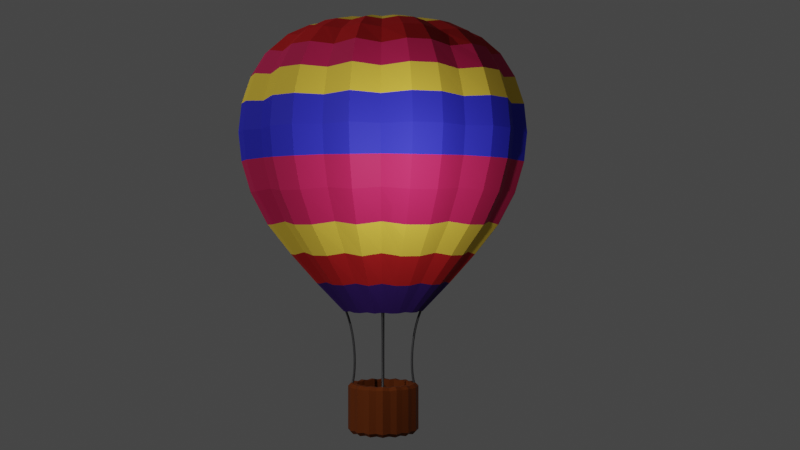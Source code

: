 # Source: balloon.blend  (saved by Blender 2.91.10; exported with 4.5.12 LTS)
import bpy
from mathutils import Matrix  # noqa: F401  (used for matrix-valued properties, if any)

bpy.ops.wm.read_factory_settings(use_empty=True)
scene = bpy.context.scene
scene.name = 'Scene'

# ---- collections
col_collection = bpy.data.collections.new('Collection'); scene.collection.children.link(col_collection)

# ---- materials (node trees are filled in below, after node groups)
mat_material = bpy.data.materials.new('Material')
mat_material.alpha_threshold = 0.0
mat_material.use_transparent_shadow = False
mat_material.line_color = (0.0, 0.0, 0.0, 1.0)
mat_purple = bpy.data.materials.new('Purple')
mat_purple.use_transparent_shadow = False
mat_red = bpy.data.materials.new('Red')
mat_red.use_transparent_shadow = False
mat_yellow = bpy.data.materials.new('Yellow')
mat_yellow.use_transparent_shadow = False
mat_pink = bpy.data.materials.new('Pink')
mat_pink.use_transparent_shadow = False
mat_blue = bpy.data.materials.new('Blue')
mat_blue.use_transparent_shadow = False
mat_material_001 = bpy.data.materials.new('Material.001')
mat_material_001.use_transparent_shadow = False

# ---- material node trees
mat_material.use_nodes = True; mat_material.node_tree.nodes.clear()
_N = mat_material.node_tree.nodes; _L = mat_material.node_tree.links
n0 = _N.new('ShaderNodeOutputMaterial'); n0.name = 'Material Output'; n0.location = (300, 300)
n1 = _N.new('ShaderNodeBsdfPrincipled'); n1.name = 'Principled BSDF'; n1.location = (10, 300)
n1.distribution = 'GGX'
n1.subsurface_method = 'BURLEY'
n1.inputs[0].default_value = (0.1141, 0.02742, 0.005092, 1.0)
n1.inputs[2].default_value = 0.4
n1.inputs[3].default_value = 1.45
n1.inputs[13].default_value = 0.04271
n1.inputs[27].default_value = (0.0, 0.0, 0.0, 1.0)
n1.inputs[28].default_value = 1.0
_L.new(n1.outputs[0], n0.inputs[0])
n0.is_active_output = True
mat_purple.use_nodes = True; mat_purple.node_tree.nodes.clear()
_N = mat_purple.node_tree.nodes; _L = mat_purple.node_tree.links
n0 = _N.new('ShaderNodeBsdfPrincipled'); n0.name = 'Principled BSDF'; n0.location = (10, 300)
n0.distribution = 'GGX'
n0.subsurface_method = 'BURLEY'
n0.inputs[0].default_value = (0.04428, 0.01648, 0.142, 1.0)
n0.inputs[2].default_value = 0.6206
n0.inputs[3].default_value = 1.45
n0.inputs[13].default_value = 0.03266
n0.inputs[27].default_value = (0.0, 0.0, 0.0, 1.0)
n0.inputs[28].default_value = 1.0
n1 = _N.new('ShaderNodeOutputMaterial'); n1.name = 'Material Output'; n1.location = (300, 300)
_L.new(n0.outputs[0], n1.inputs[0])
n1.is_active_output = True
mat_red.use_nodes = True; mat_red.node_tree.nodes.clear()
_N = mat_red.node_tree.nodes; _L = mat_red.node_tree.links
n0 = _N.new('ShaderNodeBsdfPrincipled'); n0.name = 'Principled BSDF'; n0.location = (10, 300)
n0.distribution = 'GGX'
n0.subsurface_method = 'BURLEY'
n0.inputs[0].default_value = (0.4284, 0.01641, 0.01805, 1.0)
n0.inputs[2].default_value = 0.6658
n0.inputs[3].default_value = 1.45
n0.inputs[13].default_value = 0.04271
n0.inputs[27].default_value = (0.0, 0.0, 0.0, 1.0)
n0.inputs[28].default_value = 1.0
n1 = _N.new('ShaderNodeOutputMaterial'); n1.name = 'Material Output'; n1.location = (300, 300)
_L.new(n0.outputs[0], n1.inputs[0])
n1.is_active_output = True
mat_yellow.use_nodes = True; mat_yellow.node_tree.nodes.clear()
_N = mat_yellow.node_tree.nodes; _L = mat_yellow.node_tree.links
n0 = _N.new('ShaderNodeBsdfPrincipled'); n0.name = 'Principled BSDF'; n0.location = (10, 300)
n0.distribution = 'GGX'
n0.subsurface_method = 'BURLEY'
n0.inputs[0].default_value = (0.8, 0.553, 0.06036, 1.0)
n0.inputs[2].default_value = 0.6759
n0.inputs[3].default_value = 1.45
n0.inputs[13].default_value = 0.03769
n0.inputs[27].default_value = (0.0, 0.0, 0.0, 1.0)
n0.inputs[28].default_value = 1.0
n1 = _N.new('ShaderNodeOutputMaterial'); n1.name = 'Material Output'; n1.location = (300, 300)
_L.new(n0.outputs[0], n1.inputs[0])
n1.is_active_output = True
mat_pink.use_nodes = True; mat_pink.node_tree.nodes.clear()
_N = mat_pink.node_tree.nodes; _L = mat_pink.node_tree.links
n0 = _N.new('ShaderNodeBsdfPrincipled'); n0.name = 'Principled BSDF'; n0.location = (10, 300)
n0.distribution = 'GGX'
n0.subsurface_method = 'BURLEY'
n0.inputs[0].default_value = (0.5046, 0.01699, 0.08922, 1.0)
n0.inputs[2].default_value = 0.6407
n0.inputs[3].default_value = 1.45
n0.inputs[13].default_value = 0.1332
n0.inputs[27].default_value = (0.0, 0.0, 0.0, 1.0)
n0.inputs[28].default_value = 1.0
n1 = _N.new('ShaderNodeOutputMaterial'); n1.name = 'Material Output'; n1.location = (300, 300)
_L.new(n0.outputs[0], n1.inputs[0])
n1.is_active_output = True
mat_blue.use_nodes = True; mat_blue.node_tree.nodes.clear()
_N = mat_blue.node_tree.nodes; _L = mat_blue.node_tree.links
n0 = _N.new('ShaderNodeBsdfPrincipled'); n0.name = 'Principled BSDF'; n0.location = (10, 300)
n0.distribution = 'GGX'
n0.subsurface_method = 'BURLEY'
n0.inputs[0].default_value = (0.03204, 0.03259, 0.5316, 1.0)
n0.inputs[2].default_value = 0.6256
n0.inputs[3].default_value = 1.45
n0.inputs[13].default_value = 0.06784
n0.inputs[20].default_value = 0.0
n0.inputs[27].default_value = (0.0, 0.0, 0.0, 1.0)
n0.inputs[28].default_value = 1.0
n1 = _N.new('ShaderNodeOutputMaterial'); n1.name = 'Material Output'; n1.location = (300, 300)
_L.new(n0.outputs[0], n1.inputs[0])
n1.is_active_output = True
mat_material_001.use_nodes = True; mat_material_001.node_tree.nodes.clear()
_N = mat_material_001.node_tree.nodes; _L = mat_material_001.node_tree.links
n0 = _N.new('ShaderNodeBsdfPrincipled'); n0.name = 'Principled BSDF'; n0.location = (10, 300)
n0.distribution = 'GGX'
n0.subsurface_method = 'BURLEY'
n0.inputs[0].default_value = (0.03717, 0.03634, 0.03801, 1.0)
n0.inputs[3].default_value = 1.45
n0.inputs[27].default_value = (0.0, 0.0, 0.0, 1.0)
n0.inputs[28].default_value = 1.0
n1 = _N.new('ShaderNodeOutputMaterial'); n1.name = 'Material Output'; n1.location = (300, 300)
_L.new(n0.outputs[0], n1.inputs[0])
n1.is_active_output = True

# ---- world
world_world = bpy.data.worlds.new('World'); scene.world = world_world
world_world.use_nodes = True; world_world.node_tree.nodes.clear()
_N = world_world.node_tree.nodes; _L = world_world.node_tree.links
n0 = _N.new('ShaderNodeOutputWorld'); n0.name = 'World Output'; n0.location = (300, 300)
n1 = _N.new('ShaderNodeBackground'); n1.name = 'Background'; n1.location = (10, 300)
n1.inputs[0].default_value = (0.05088, 0.05088, 0.05088, 1.0)
_L.new(n1.outputs[0], n0.inputs[0])
n0.is_active_output = True
world_world.color = (0.05088, 0.05088, 0.05088)
world_world.use_sun_shadow = False
world_world.sun_shadow_jitter_overblur = 0.0

# ---- cameras
cam_camera = bpy.data.cameras.new('Camera')
cam_camera.clip_end = 100.0
cam_camera.ortho_scale = 7.314

# ---- lights
light_light = bpy.data.lights.new('Light', 'POINT')
light_light.transmission_factor = 0.0
light_light.energy = 1000.0
light_light.shadow_soft_size = 0.1
light_light.shadow_maximum_resolution = 0.006
light_light.use_absolute_resolution = True
light_sun = bpy.data.lights.new('Sun', 'SUN')
light_sun.transmission_factor = 0.0
light_sun.energy = 1.0
light_sun.shadow_soft_size = 0.125

# ---- meshes
me_cube = bpy.data.meshes.new('Cube')
me_cube.from_pydata([(0.01118, 0.7534, 11.07), (0.01062, 1.491, 11.01), (0.009843, 2.187, 10.85), (0.009001, 2.814, 10.55), (0.008218, 3.342, 10.08), (0.007594, 3.743, 9.424), (0.007195, 3.993, 8.67), (0.007059, 4.079, 7.876), (0.007195, 3.993, 7.073), (0.01019, 1.895, 3.674), (0.1586, 0.7389, 11.07), (0.3019, 1.462, 11.01), (0.4369, 2.145, 10.85), (0.5584, 2.76, 10.55), (0.6606, 3.278, 10.08), (0.7381, 3.671, 9.424), (0.7866, 3.917, 8.67), (0.803, 4.0, 7.876), (0.7866, 3.917, 7.073), (0.7381, 3.671, 6.214), (0.6465, 3.206, 5.315), (0.5201, 2.566, 4.488), (0.3802, 1.858, 3.674), (0.2313, 1.106, 2.873), (0.2998, 0.694, 11.06), (0.5771, 1.363, 10.97), (0.8327, 1.98, 10.78), (1.057, 2.521, 10.46), (1.241, 2.965, 9.974), (1.377, 3.295, 9.333), (1.461, 3.498, 8.609), (1.49, 3.567, 7.855), (1.461, 3.498, 7.094), (1.377, 3.295, 6.273), (1.215, 2.904, 5.398), (0.9867, 2.352, 4.568), (0.7261, 1.723, 3.732), (0.4411, 1.035, 2.9), (0.431, 0.6261, 11.07), (0.8401, 1.239, 11.01), (1.226, 1.818, 10.85), (1.574, 2.34, 10.55), (1.866, 2.779, 10.08), (2.088, 3.112, 9.424), (2.227, 3.32, 8.67), (2.274, 3.391, 7.876), (2.227, 3.32, 7.073), (2.088, 3.112, 6.214), (1.826, 2.718, 5.315), (1.464, 2.175, 4.488), (1.064, 1.575, 3.674), (0.6385, 0.9371, 2.873), (0.5455, 0.5321, 11.07), (1.066, 1.054, 11.01), (1.558, 1.546, 10.85), (2.0, 1.99, 10.55), (2.373, 2.363, 10.08), (2.655, 2.646, 9.424), (2.832, 2.823, 8.67), (2.892, 2.884, 7.876), (2.832, 2.823, 7.073), (2.655, 2.646, 6.214), (2.321, 2.311, 5.315), (1.861, 1.85, 4.488), (1.351, 1.339, 3.674), (0.8097, 0.7966, 2.873), (0.638, 0.4164, 11.06), (1.241, 0.819, 10.97), (1.796, 1.19, 10.78), (2.282, 1.515, 10.46), (2.682, 1.782, 9.974), (2.979, 1.98, 9.333), (3.161, 2.103, 8.609), (3.223, 2.144, 7.855), (3.161, 2.103, 7.094), (2.979, 1.98, 6.273), (2.627, 1.746, 5.398), (2.131, 1.414, 4.568), (1.564, 1.035, 3.732), (0.9451, 0.6216, 2.9), (0.7093, 0.287, 11.07), (1.39, 0.5693, 11.01), (2.032, 0.8358, 10.85), (2.611, 1.076, 10.55), (3.098, 1.278, 10.08), (3.467, 1.431, 9.424), (3.698, 1.527, 8.67), (3.776, 1.56, 7.876), (3.698, 1.527, 7.073), (3.467, 1.431, 6.214), (3.03, 1.25, 5.315), (2.428, 1.0, 4.488), (1.762, 0.7238, 3.674), (1.055, 0.4301, 2.873), (0.7523, 0.1452, 11.07), (1.475, 0.2892, 11.01), (2.157, 0.4251, 10.85), (2.771, 0.5476, 10.55), (3.288, 0.6508, 10.08), (3.68, 0.729, 9.424), (3.925, 0.7779, 8.67), (4.009, 0.7946, 7.876), (3.925, 0.7779, 7.073), (3.68, 0.729, 6.214), (3.216, 0.6365, 5.315), (2.577, 0.509, 4.488), (1.87, 0.368, 3.674), (1.119, 0.2182, 2.873), (0.765, -0.002266, 11.06), (1.49, -0.002266, 10.97), (2.157, -0.002266, 10.78), (2.743, -0.002266, 10.46), (3.223, -0.002266, 9.974), (3.58, -0.002266, 9.333), (3.8, -0.002266, 8.609), (3.874, -0.002266, 7.855), (3.8, -0.002266, 7.094), (3.58, -0.002266, 6.273), (3.157, -0.002266, 5.398), (2.56, -0.002266, 4.568), (1.879, -0.002266, 3.732), (1.134, -0.002266, 2.9), (0.7523, -0.1496, 11.07), (1.475, -0.2934, 11.01), (2.157, -0.429, 10.85), (2.771, -0.5512, 10.55), (3.288, -0.654, 10.08), (3.68, -0.732, 9.424), (3.925, -0.7808, 8.67), (4.009, -0.7974, 7.876), (3.925, -0.7808, 7.073), (3.68, -0.732, 6.214), (3.216, -0.6398, 5.315), (2.577, -0.5127, 4.488), (1.87, -0.372, 3.674), (1.119, -0.2226, 2.873), (0.7076, -0.2907, 11.06), (1.377, -0.568, 10.97), (1.994, -0.8235, 10.78), (2.535, -1.048, 10.46), (2.979, -1.231, 9.974), (3.309, -1.368, 9.333), (3.512, -1.452, 8.609), (3.58, -1.481, 7.855), (3.512, -1.452, 7.094), (3.309, -1.368, 6.273), (2.918, -1.206, 5.398), (2.366, -0.9776, 4.568), (1.737, -0.717, 3.732), (1.049, -0.432, 2.9), (0.6395, -0.4221, 11.07), (1.252, -0.8316, 11.01), (1.83, -1.218, 10.85), (2.351, -1.566, 10.55), (2.789, -1.859, 10.08), (3.121, -2.082, 9.424), (3.329, -2.221, 8.67), (3.399, -2.268, 7.876), (3.329, -2.221, 7.073), (3.121, -2.082, 6.214), (2.728, -1.819, 5.315), (2.186, -1.457, 4.488), (1.587, -1.056, 3.674), (0.9502, -0.6298, 2.873), (0.5455, -0.5366, 11.07), (1.066, -1.058, 11.01), (1.558, -1.55, 10.85), (2.0, -1.993, 10.55), (2.373, -2.366, 10.08), (2.655, -2.649, 9.424), (2.832, -2.826, 8.67), (2.892, -2.886, 7.876), (2.832, -2.826, 7.073), (2.655, -2.649, 6.214), (2.321, -2.315, 5.315), (1.861, -1.853, 4.488), (1.351, -1.343, 3.674), (0.8097, -0.801, 2.873), (0.4301, -0.6289, 11.06), (0.8327, -1.231, 10.97), (1.204, -1.787, 10.78), (1.529, -2.273, 10.46), (1.796, -2.673, 9.974), (1.994, -2.97, 9.333), (2.116, -3.152, 8.609), (2.157, -3.214, 7.855), (2.116, -3.152, 7.094), (1.994, -2.97, 6.273), (1.759, -2.618, 5.398), (1.427, -2.121, 4.568), (1.049, -1.555, 3.732), (0.6353, -0.936, 2.9), (0.3004, -0.7004, 11.07), (0.582, -1.382, 11.01), (0.8476, -2.024, 10.85), (1.087, -2.604, 10.55), (1.288, -3.091, 10.08), (1.441, -3.461, 9.424), (1.536, -3.692, 8.67), (1.568, -3.771, 7.876), (1.536, -3.692, 7.073), (1.441, -3.461, 6.214), (1.26, -3.024, 5.315), (1.011, -2.421, 4.488), (0.736, -1.754, 3.674), (0.4432, -1.046, 2.873), (0.1586, -0.7434, 11.07), (0.3019, -1.466, 11.01), (0.4369, -2.149, 10.85), (0.5584, -2.764, 10.55), (0.6606, -3.281, 10.08), (0.7381, -3.674, 9.424), (0.7866, -3.92, 8.67), (0.803, -4.003, 7.876), (0.7866, -3.92, 7.073), (0.7381, -3.674, 6.214), (0.6465, -3.21, 5.315), (0.5201, -2.57, 4.488), (0.3802, -1.862, 3.674), (0.2313, -1.11, 2.873), (0.01139, -0.7559, 11.06), (0.01139, -1.481, 10.97), (0.01139, -2.148, 10.78), (0.01139, -2.734, 10.46), (0.01139, -3.214, 9.974), (0.01139, -3.571, 9.333), (0.01139, -3.791, 8.609), (0.01139, -3.865, 7.855), (0.01139, -3.791, 7.094), (0.01139, -3.571, 6.273), (0.01139, -3.148, 5.398), (0.01139, -2.551, 4.568), (0.01139, -1.87, 3.732), (0.01139, -1.125, 2.9), (-0.1362, -0.7434, 11.07), (-0.2807, -1.466, 11.01), (-0.4172, -2.149, 10.85), (-0.5404, -2.764, 10.55), (-0.6442, -3.281, 10.08), (-0.7229, -3.674, 9.424), (-0.7722, -3.92, 8.67), (-0.7889, -4.003, 7.876), (-0.7722, -3.92, 7.073), (-0.7229, -3.674, 6.214), (-0.6298, -3.21, 5.315), (-0.5016, -2.57, 4.488), (-0.3598, -1.862, 3.674), (-0.2095, -1.11, 2.873), (-0.278, -0.7004, 11.07), (-0.5607, -1.382, 11.01), (-0.8279, -2.024, 10.85), (-1.069, -2.604, 10.55), (-1.271, -3.091, 10.08), (-1.425, -3.461, 9.424), (-1.522, -3.692, 8.67), (-1.554, -3.771, 7.876), (-1.522, -3.692, 7.073), (-1.425, -3.461, 6.214), (-1.243, -3.024, 5.315), (-0.9928, -2.421, 4.488), (-0.7156, -1.754, 3.674), (-0.4214, -1.046, 2.873), (-0.4073, -0.6289, 11.06), (-0.8099, -1.231, 10.97), (-1.181, -1.787, 10.78), (-1.506, -2.273, 10.46), (-1.773, -2.673, 9.974), (-1.971, -2.97, 9.333), (-2.093, -3.152, 8.609), (-2.135, -3.214, 7.855), (-2.093, -3.152, 7.094), (-1.971, -2.97, 6.273), (-1.736, -2.618, 5.398), (-1.405, -2.121, 4.568), (-1.026, -1.555, 3.732), (-0.6125, -0.936, 2.9), (0.01139, -0.002267, 11.08), (-0.5232, -0.5366, 11.07), (-1.045, -1.058, 11.01), (-1.538, -1.55, 10.85), (-1.982, -1.993, 10.55), (-2.356, -2.366, 10.08), (-2.64, -2.649, 9.424), (-2.818, -2.826, 8.67), (-2.878, -2.886, 7.876), (-2.818, -2.826, 7.073), (-2.64, -2.649, 6.214), (-2.305, -2.315, 5.315), (-1.842, -1.853, 4.488), (-1.331, -1.343, 3.674), (-0.7879, -0.801, 2.873), (-0.6171, -0.4221, 11.07), (-1.231, -0.8316, 11.01), (-1.81, -1.218, 10.85), (-2.333, -1.566, 10.55), (-2.772, -1.859, 10.08), (-3.106, -2.082, 9.424), (-3.314, -2.221, 8.67), (-3.385, -2.268, 7.876), (-3.314, -2.221, 7.073), (-3.106, -2.082, 6.214), (-2.711, -1.819, 5.315), (-2.168, -1.457, 4.488), (-1.567, -1.056, 3.674), (-0.9283, -0.6298, 2.873), (-0.6848, -0.2907, 11.06), (-1.354, -0.568, 10.97), (-1.971, -0.8235, 10.78), (-2.512, -1.048, 10.46), (-2.956, -1.231, 9.974), (-3.286, -1.368, 9.333), (-3.489, -1.452, 8.609), (-3.557, -1.481, 7.855), (-3.489, -1.452, 7.094), (-3.286, -1.368, 6.273), (-2.895, -1.206, 5.398), (-2.343, -0.9776, 4.568), (-1.714, -0.717, 3.732), (-1.026, -0.432, 2.9), (-0.73, -0.1496, 11.07), (-1.454, -0.2934, 11.01), (-2.137, -0.429, 10.85), (-2.753, -0.5512, 10.55), (-3.272, -0.654, 10.08), (-3.665, -0.732, 9.424), (-3.911, -0.7808, 8.67), (-3.995, -0.7974, 7.876), (-3.911, -0.7808, 7.073), (-3.665, -0.732, 6.214), (-3.2, -0.6398, 5.315), (-2.559, -0.5127, 4.488), (-1.85, -0.372, 3.674), (-1.097, -0.2226, 2.873), (-0.7445, -0.002224, 11.07), (-1.482, -0.002112, 11.01), (-2.179, -0.001958, 10.85), (-2.807, -0.00179, 10.55), (-3.336, -0.001635, 10.08), (-3.737, -0.001511, 9.424), (-3.988, -0.001431, 8.67), (-4.073, -0.001404, 7.876), (-3.988, -0.001431, 7.073), (-3.737, -0.001511, 6.214), (-3.263, -0.001657, 5.315), (-2.609, -0.001846, 4.488), (-1.886, -0.002028, 3.674), (-1.119, -0.002175, 2.873), (-0.7277, 0.1448, 11.06), (-1.438, 0.2861, 10.97), (-2.093, 0.4164, 10.78), (-2.668, 0.5306, 10.46), (-3.139, 0.6243, 9.974), (-3.489, 0.694, 9.333), (-3.704, 0.7369, 8.609), (-3.777, 0.7513, 7.855), (-3.704, 0.7369, 7.094), (-3.489, 0.694, 6.273), (-3.074, 0.6115, 5.398), (-2.488, 0.495, 4.568), (-1.82, 0.3621, 3.732), (-1.09, 0.2168, 2.9), (-0.687, 0.287, 11.07), (-1.369, 0.5693, 11.01), (-2.013, 0.8358, 10.85), (-2.593, 1.076, 10.55), (-3.081, 1.278, 10.08), (-3.452, 1.431, 9.424), (-3.684, 1.527, 8.67), (-3.762, 1.56, 7.876), (-3.684, 1.527, 7.073), (-3.452, 1.431, 6.214), (-3.014, 1.25, 5.315), (-2.41, 1.0, 4.488), (-1.742, 0.7238, 3.674), (-1.033, 0.4301, 2.873), (-0.6171, 0.4176, 11.07), (-1.231, 0.8274, 11.01), (-1.81, 1.214, 10.85), (-2.333, 1.563, 10.55), (-2.772, 1.856, 10.08), (-3.106, 2.079, 9.424), (-3.314, 2.218, 8.67), (-3.385, 2.265, 7.876), (-3.314, 2.218, 7.073), (-3.106, 2.079, 6.214), (-2.711, 1.816, 5.315), (-2.168, 1.453, 4.488), (-1.567, 1.052, 3.674), (-0.9283, 0.6254, 2.873), (-0.5215, 0.5306, 11.06), (-1.034, 1.043, 10.97), (-1.506, 1.515, 10.78), (-1.92, 1.929, 10.46), (-2.26, 2.269, 9.974), (-2.512, 2.521, 9.333), (-2.668, 2.677, 8.609), (-2.72, 2.729, 7.855), (-2.668, 2.677, 7.094), (-2.512, 2.521, 6.273), (-2.213, 2.222, 5.398), (-1.791, 1.8, 4.568), (-1.309, 1.318, 3.732), (-0.7827, 0.7918, 2.9), (-0.4087, 0.6261, 11.07), (-0.8189, 1.239, 11.01), (-1.206, 1.818, 10.85), (-1.556, 2.34, 10.55), (-1.85, 2.779, 10.08), (-2.073, 3.112, 9.424), (-2.212, 3.32, 8.67), (-2.26, 3.391, 7.876), (-2.212, 3.32, 7.073), (-2.073, 3.112, 6.214), (-1.809, 2.718, 5.315), (-1.445, 2.175, 4.488), (-1.043, 1.575, 3.674), (-0.6167, 0.9371, 2.873), (-0.278, 0.6959, 11.07), (-0.5607, 1.377, 11.01), (-0.8279, 2.021, 10.85), (-1.069, 2.6, 10.55), (-1.271, 3.088, 10.08), (-1.425, 3.458, 9.424), (-1.522, 3.689, 8.67), (-1.554, 3.768, 7.876), (-1.522, 3.689, 7.073), (-1.425, 3.458, 6.214), (-1.243, 3.02, 5.315), (-0.9928, 2.417, 4.488), (-0.7156, 1.75, 3.674), (-0.4214, 1.041, 2.873), (-0.1356, 0.7369, 11.06), (-0.277, 1.448, 10.97), (-0.4073, 2.103, 10.78), (-0.5215, 2.677, 10.46), (-0.6152, 3.148, 9.974), (-0.6848, 3.498, 9.333), (-0.7277, 3.714, 8.609), (-0.7422, 3.786, 7.855), (-0.7277, 3.714, 7.094), (-0.6848, 3.498, 6.273), (-0.6024, 3.083, 5.398), (-0.4858, 2.497, 4.568), (-0.353, 1.829, 3.732), (-0.2077, 1.099, 2.9), (0.007594, 3.743, 6.214), (0.00833, 3.269, 5.315), (0.009279, 2.617, 4.488), (0.01093, 1.127, 2.873), (-2.695e-08, 0.7722, 0.8283), (-0.1446, 0.727, 0.8008), (-0.2955, 0.7134, 0.8283), (-0.4118, 0.6164, 0.8008), (-0.546, 0.546, 0.8283), (-0.6164, 0.4118, 0.8008), (-0.7134, 0.2955, 0.8283), (-0.727, 0.1446, 0.8008), (-0.7722, 1.232e-07, 0.8283), (-0.727, -0.1446, 0.8008), (-0.7134, -0.2955, 0.8283), (-0.6164, -0.4118, 0.8008), (-0.546, -0.546, 0.8283), (-0.4118, -0.6164, 0.8008), (-0.2955, -0.7134, 0.8283), (-0.1446, -0.727, 0.8008), (2.247e-07, -0.7722, 0.8283), (0.1446, -0.727, 0.8008), (0.2955, -0.7134, 0.8283), (0.4118, -0.6164, 0.8008), (0.546, -0.546, 0.8283), (0.6164, -0.4118, 0.8008), (0.7134, -0.2955, 0.8283), (0.727, -0.1446, 0.8008), (0.7722, 8.105e-07, 0.8283), (0.727, 0.1446, 0.8008), (0.7134, 0.2955, 0.8283), (0.6164, 0.4118, 0.8008), (0.546, 0.546, 0.8283), (0.4118, 0.6164, 0.8008), (0.2955, 0.7134, 0.8283), (0.1446, 0.727, 0.8008), (-2.695e-08, 0.7722, -0.454), (-0.1446, 0.727, -0.4303), (-0.2955, 0.7134, -0.454), (-0.4118, 0.6164, -0.4303), (-0.546, 0.546, -0.454), (-0.6164, 0.4118, -0.4303), (-0.7134, 0.2955, -0.454), (-0.727, 0.1446, -0.4303), (-0.7722, 1.232e-07, -0.454), (-0.727, -0.1446, -0.4303), (-0.7134, -0.2955, -0.454), (-0.6164, -0.4118, -0.4303), (-0.546, -0.546, -0.454), (-0.4118, -0.6164, -0.4303), (-0.2955, -0.7134, -0.454), (-0.1446, -0.727, -0.4303), (2.247e-07, -0.7722, -0.454), (0.1446, -0.727, -0.4303), (0.2955, -0.7134, -0.454), (0.4118, -0.6164, -0.4303), (0.546, -0.546, -0.454), (0.6164, -0.4118, -0.4303), (0.7134, -0.2955, -0.454), (0.727, -0.1446, -0.4303), (0.7722, 8.105e-07, -0.454), (0.727, 0.1446, -0.4303), (0.7134, 0.2955, -0.454), (0.6164, 0.4118, -0.4303), (0.546, 0.546, -0.454), (0.4118, 0.6164, -0.4303), (0.2955, 0.7134, -0.454), (0.1446, 0.727, -0.4303), (-1.197e-07, 2.94e-07, -0.55), (0.0, 1.0, 0.7413), (-1.034e-08, 0.9125, 0.8283), (-0.1709, 0.8592, 0.8008), (-0.1873, 0.9416, 0.7172), (-0.3492, 0.8431, 0.8283), (-0.3827, 0.9239, 0.7413), (-0.4867, 0.7284, 0.8008), (-0.5334, 0.7982, 0.7172), (-0.6453, 0.6453, 0.8283), (-0.7071, 0.7071, 0.7413), (-0.7284, 0.4867, 0.8008), (-0.7982, 0.5334, 0.7172), (-0.8431, 0.3492, 0.8283), (-0.9239, 0.3827, 0.7413), (-0.8592, 0.1709, 0.8008), (-0.9416, 0.1873, 0.7172), (-0.9125, 9.382e-08, 0.8283), (-1.0, 7.55e-08, 0.7413), (-0.8592, -0.1709, 0.8008), (-0.9416, -0.1873, 0.7172), (-0.8431, -0.3492, 0.8283), (-0.9239, -0.3827, 0.7413), (-0.7284, -0.4867, 0.8008), (-0.7982, -0.5334, 0.7172), (-0.6453, -0.6453, 0.8283), (-0.7071, -0.7071, 0.7413), (-0.4867, -0.7284, 0.8008), (-0.5334, -0.7982, 0.7172), (-0.3492, -0.8431, 0.8283), (-0.3827, -0.9239, 0.7413), (-0.1709, -0.8592, 0.8008), (-0.1873, -0.9416, 0.7172), (2.87e-07, -0.9125, 0.8283), (3.258e-07, -1.0, 0.7413), (0.1709, -0.8592, 0.8008), (0.1873, -0.9416, 0.7172), (0.3492, -0.8431, 0.8283), (0.3827, -0.9239, 0.7413), (0.4867, -0.7284, 0.8008), (0.5334, -0.7982, 0.7172), (0.6453, -0.6453, 0.8283), (0.7071, -0.7071, 0.7413), (0.7284, -0.4867, 0.8008), (0.7982, -0.5334, 0.7172), (0.8431, -0.3492, 0.8283), (0.9239, -0.3827, 0.7413), (0.8592, -0.1709, 0.8008), (0.9416, -0.1873, 0.7172), (0.9125, 9.061e-07, 0.8283), (1.0, 9.656e-07, 0.7413), (0.8592, 0.1709, 0.8008), (0.9416, 0.1873, 0.7172), (0.8431, 0.3492, 0.8283), (0.9239, 0.3827, 0.7413), (0.7284, 0.4867, 0.8008), (0.7982, 0.5334, 0.7172), (0.6453, 0.6453, 0.8283), (0.7071, 0.7071, 0.7413), (0.4867, 0.7284, 0.8008), (0.5334, 0.7982, 0.7172), (0.3492, 0.8431, 0.8283), (0.3827, 0.9239, 0.7413), (0.1709, 0.8592, 0.8008), (0.1873, 0.9416, 0.7172), (-1.147e-08, 0.9037, -0.5787), (0.0, 1.0, -0.4829), (-0.1873, 0.9416, -0.458), (-0.1693, 0.8509, -0.55), (-0.3827, 0.9239, -0.4829), (-0.3458, 0.8349, -0.5787), (-0.5334, 0.7982, -0.458), (-0.482, 0.7214, -0.55), (-0.7071, 0.7071, -0.4829), (-0.639, 0.639, -0.5787), (-0.7982, 0.5334, -0.458), (-0.7214, 0.482, -0.55), (-0.9239, 0.3827, -0.4829), (-0.8349, 0.3458, -0.5787), (-0.9416, 0.1873, -0.458), (-0.8509, 0.1693, -0.55), (-1.0, 7.55e-08, -0.4829), (-0.9037, 9.649e-08, -0.5787), (-0.9416, -0.1873, -0.458), (-0.8509, -0.1693, -0.55), (-0.9239, -0.3827, -0.4829), (-0.8349, -0.3458, -0.5787), (-0.7982, -0.5334, -0.458), (-0.7214, -0.482, -0.55), (-0.7071, -0.7071, -0.4829), (-0.639, -0.639, -0.5787), (-0.5334, -0.7982, -0.458), (-0.482, -0.7214, -0.55), (-0.3827, -0.9239, -0.4829), (-0.3458, -0.8349, -0.5787), (-0.1873, -0.9416, -0.458), (-0.1693, -0.8509, -0.55), (3.258e-07, -1.0, -0.4829), (2.83e-07, -0.9037, -0.5787), (0.1873, -0.9416, -0.458), (0.1693, -0.8509, -0.55), (0.3827, -0.9239, -0.4829), (0.3458, -0.8349, -0.5787), (0.5334, -0.7982, -0.458), (0.482, -0.7214, -0.55), (0.7071, -0.7071, -0.4829), (0.639, -0.639, -0.5787), (0.7982, -0.5334, -0.458), (0.7214, -0.482, -0.55), (0.9239, -0.3827, -0.4829), (0.8349, -0.3458, -0.5787), (0.9416, -0.1873, -0.458), (0.8509, -0.1693, -0.55), (1.0, 9.656e-07, -0.4829), (0.9037, 9.009e-07, -0.5787), (0.9416, 0.1873, -0.458), (0.8509, 0.1693, -0.55), (0.9239, 0.3827, -0.4829), (0.8349, 0.3458, -0.5787), (0.7982, 0.5334, -0.458), (0.7214, 0.482, -0.55), (0.7071, 0.7071, -0.4829), (0.639, 0.639, -0.5787), (0.5334, 0.7982, -0.458), (0.482, 0.7214, -0.55), (0.3827, 0.9239, -0.4829), (0.3458, 0.8349, -0.5787), (0.1873, 0.9416, -0.458), (0.1693, 0.8509, -0.55), (0.2122, 1.009, 2.878), (0.4041, 0.9458, 2.9), (0.584, 0.8553, 2.878), (0.7403, 0.7271, 2.878), (0.8646, 0.5679, 2.9), (0.9638, 0.3925, 2.878), (1.023, 0.199, 2.878), (1.038, -0.002266, 2.9), (1.023, -0.2034, 2.878), (0.9595, -0.395, 2.9), (0.8685, -0.5752, 2.878), (0.7403, -0.7314, 2.878), (0.5815, -0.8555, 2.9), (0.4057, -0.955, 2.878), (0.2122, -1.014, 2.878), (0.01139, -1.028, 2.9), (-0.1902, -1.014, 2.878), (-0.3837, -0.955, 2.878), (-0.5587, -0.8555, 2.9), (-0.7182, -0.7314, 2.878), (-0.8465, -0.5752, 2.878), (-0.9367, -0.395, 2.9), (-1.0, -0.2034, 2.878), (-1.02, -0.002189, 2.878), (-0.9951, 0.1979, 2.9), (-0.9418, 0.3925, 2.878), (-0.8465, 0.5708, 2.878), (-0.7142, 0.7234, 2.9), (-0.562, 0.8553, 2.878), (-0.3837, 0.9506, 2.878), (-0.1888, 1.004, 2.9), (0.011, 1.029, 2.878)], [], [(446, 445, 19, 20), (3, 2, 12, 13), (447, 446, 20, 21), (4, 3, 13, 14), (9, 447, 21, 22), (5, 4, 14, 15), (448, 9, 22, 23), (6, 5, 15, 16), (7, 6, 16, 17), (0, 276, 10), (8, 7, 17, 18), (1, 0, 10, 11), (445, 8, 18, 19), (2, 1, 11, 12), (19, 18, 32, 33), (12, 11, 25, 26), (20, 19, 33, 34), (13, 12, 26, 27), (21, 20, 34, 35), (14, 13, 27, 28), (22, 21, 35, 36), (15, 14, 28, 29), (23, 22, 36, 37), (16, 15, 29, 30), (17, 16, 30, 31), (10, 276, 24), (18, 17, 31, 32), (11, 10, 24, 25), (37, 36, 50, 51), (30, 29, 43, 44), (31, 30, 44, 45), (24, 276, 38), (32, 31, 45, 46), (25, 24, 38, 39), (33, 32, 46, 47), (26, 25, 39, 40), (34, 33, 47, 48), (27, 26, 40, 41), (35, 34, 48, 49), (28, 27, 41, 42), (36, 35, 49, 50), (29, 28, 42, 43), (40, 39, 53, 54), (48, 47, 61, 62), (41, 40, 54, 55), (49, 48, 62, 63), (42, 41, 55, 56), (50, 49, 63, 64), (43, 42, 56, 57), (51, 50, 64, 65), (44, 43, 57, 58), (45, 44, 58, 59), (38, 276, 52), (46, 45, 59, 60), (39, 38, 52, 53), (47, 46, 60, 61), (58, 57, 71, 72), (59, 58, 72, 73), (52, 276, 66), (60, 59, 73, 74), (53, 52, 66, 67), (61, 60, 74, 75), (54, 53, 67, 68), (62, 61, 75, 76), (55, 54, 68, 69), (63, 62, 76, 77), (56, 55, 69, 70), (64, 63, 77, 78), (57, 56, 70, 71), (65, 64, 78, 79), (76, 75, 89, 90), (69, 68, 82, 83), (77, 76, 90, 91), (70, 69, 83, 84), (78, 77, 91, 92), (71, 70, 84, 85), (79, 78, 92, 93), (72, 71, 85, 86), (73, 72, 86, 87), (66, 276, 80), (74, 73, 87, 88), (67, 66, 80, 81), (75, 74, 88, 89), (68, 67, 81, 82), (87, 86, 100, 101), (80, 276, 94), (88, 87, 101, 102), (81, 80, 94, 95), (89, 88, 102, 103), (82, 81, 95, 96), (90, 89, 103, 104), (83, 82, 96, 97), (91, 90, 104, 105), (84, 83, 97, 98), (92, 91, 105, 106), (85, 84, 98, 99), (93, 92, 106, 107), (86, 85, 99, 100), (105, 104, 118, 119), (98, 97, 111, 112), (106, 105, 119, 120), (99, 98, 112, 113), (107, 106, 120, 121), (100, 99, 113, 114), (101, 100, 114, 115), (94, 276, 108), (102, 101, 115, 116), (95, 94, 108, 109), (103, 102, 116, 117), (96, 95, 109, 110), (104, 103, 117, 118), (97, 96, 110, 111), (108, 276, 122), (116, 115, 129, 130), (109, 108, 122, 123), (117, 116, 130, 131), (110, 109, 123, 124), (118, 117, 131, 132), (111, 110, 124, 125), (119, 118, 132, 133), (112, 111, 125, 126), (120, 119, 133, 134), (113, 112, 126, 127), (121, 120, 134, 135), (114, 113, 127, 128), (115, 114, 128, 129), (126, 125, 139, 140), (134, 133, 147, 148), (127, 126, 140, 141), (135, 134, 148, 149), (128, 127, 141, 142), (129, 128, 142, 143), (122, 276, 136), (130, 129, 143, 144), (123, 122, 136, 137), (131, 130, 144, 145), (124, 123, 137, 138), (132, 131, 145, 146), (125, 124, 138, 139), (133, 132, 146, 147), (144, 143, 157, 158), (137, 136, 150, 151), (145, 144, 158, 159), (138, 137, 151, 152), (146, 145, 159, 160), (139, 138, 152, 153), (147, 146, 160, 161), (140, 139, 153, 154), (148, 147, 161, 162), (141, 140, 154, 155), (149, 148, 162, 163), (142, 141, 155, 156), (143, 142, 156, 157), (136, 276, 150), (162, 161, 175, 176), (155, 154, 168, 169), (163, 162, 176, 177), (156, 155, 169, 170), (157, 156, 170, 171), (150, 276, 164), (158, 157, 171, 172), (151, 150, 164, 165), (159, 158, 172, 173), (152, 151, 165, 166), (160, 159, 173, 174), (153, 152, 166, 167), (161, 160, 174, 175), (154, 153, 167, 168), (165, 164, 178, 179), (173, 172, 186, 187), (166, 165, 179, 180), (174, 173, 187, 188), (167, 166, 180, 181), (175, 174, 188, 189), (168, 167, 181, 182), (176, 175, 189, 190), (169, 168, 182, 183), (177, 176, 190, 191), (170, 169, 183, 184), (171, 170, 184, 185), (164, 276, 178), (172, 171, 185, 186), (183, 182, 196, 197), (191, 190, 204, 205), (184, 183, 197, 198), (185, 184, 198, 199), (178, 276, 192), (186, 185, 199, 200), (179, 178, 192, 193), (187, 186, 200, 201), (180, 179, 193, 194), (188, 187, 201, 202), (181, 180, 194, 195), (189, 188, 202, 203), (182, 181, 195, 196), (190, 189, 203, 204), (201, 200, 214, 215), (194, 193, 207, 208), (202, 201, 215, 216), (195, 194, 208, 209), (203, 202, 216, 217), (196, 195, 209, 210), (204, 203, 217, 218), (197, 196, 210, 211), (205, 204, 218, 219), (198, 197, 211, 212), (199, 198, 212, 213), (192, 276, 206), (200, 199, 213, 214), (193, 192, 206, 207), (219, 218, 232, 233), (212, 211, 225, 226), (213, 212, 226, 227), (206, 276, 220), (214, 213, 227, 228), (207, 206, 220, 221), (215, 214, 228, 229), (208, 207, 221, 222), (216, 215, 229, 230), (209, 208, 222, 223), (217, 216, 230, 231), (210, 209, 223, 224), (218, 217, 231, 232), (211, 210, 224, 225), (230, 229, 243, 244), (223, 222, 236, 237), (231, 230, 244, 245), (224, 223, 237, 238), (232, 231, 245, 246), (225, 224, 238, 239), (233, 232, 246, 247), (226, 225, 239, 240), (227, 226, 240, 241), (220, 276, 234), (228, 227, 241, 242), (221, 220, 234, 235), (229, 228, 242, 243), (222, 221, 235, 236), (241, 240, 254, 255), (234, 276, 248), (242, 241, 255, 256), (235, 234, 248, 249), (243, 242, 256, 257), (236, 235, 249, 250), (244, 243, 257, 258), (237, 236, 250, 251), (245, 244, 258, 259), (238, 237, 251, 252), (246, 245, 259, 260), (239, 238, 252, 253), (247, 246, 260, 261), (240, 239, 253, 254), (251, 250, 264, 265), (259, 258, 272, 273), (252, 251, 265, 266), (260, 259, 273, 274), (253, 252, 266, 267), (261, 260, 274, 275), (254, 253, 267, 268), (255, 254, 268, 269), (248, 276, 262), (256, 255, 269, 270), (249, 248, 262, 263), (257, 256, 270, 271), (250, 249, 263, 264), (258, 257, 271, 272), (269, 268, 283, 284), (262, 276, 277), (270, 269, 284, 285), (263, 262, 277, 278), (271, 270, 285, 286), (264, 263, 278, 279), (272, 271, 286, 287), (265, 264, 279, 280), (273, 272, 287, 288), (266, 265, 280, 281), (274, 273, 288, 289), (267, 266, 281, 282), (275, 274, 289, 290), (268, 267, 282, 283), (288, 287, 301, 302), (281, 280, 294, 295), (289, 288, 302, 303), (282, 281, 295, 296), (290, 289, 303, 304), (283, 282, 296, 297), (284, 283, 297, 298), (277, 276, 291), (285, 284, 298, 299), (278, 277, 291, 292), (286, 285, 299, 300), (279, 278, 292, 293), (287, 286, 300, 301), (280, 279, 293, 294), (291, 276, 305), (299, 298, 312, 313), (292, 291, 305, 306), (300, 299, 313, 314), (293, 292, 306, 307), (301, 300, 314, 315), (294, 293, 307, 308), (302, 301, 315, 316), (295, 294, 308, 309), (303, 302, 316, 317), (296, 295, 309, 310), (304, 303, 317, 318), (297, 296, 310, 311), (298, 297, 311, 312), (309, 308, 322, 323), (317, 316, 330, 331), (310, 309, 323, 324), (318, 317, 331, 332), (311, 310, 324, 325), (312, 311, 325, 326), (305, 276, 319), (313, 312, 326, 327), (306, 305, 319, 320), (314, 313, 327, 328), (307, 306, 320, 321), (315, 314, 328, 329), (308, 307, 321, 322), (316, 315, 329, 330), (327, 326, 340, 341), (320, 319, 333, 334), (328, 327, 341, 342), (321, 320, 334, 335), (329, 328, 342, 343), (322, 321, 335, 336), (330, 329, 343, 344), (323, 322, 336, 337), (331, 330, 344, 345), (324, 323, 337, 338), (332, 331, 345, 346), (325, 324, 338, 339), (326, 325, 339, 340), (319, 276, 333), (345, 344, 358, 359), (338, 337, 351, 352), (346, 345, 359, 360), (339, 338, 352, 353), (340, 339, 353, 354), (333, 276, 347), (341, 340, 354, 355), (334, 333, 347, 348), (342, 341, 355, 356), (335, 334, 348, 349), (343, 342, 356, 357), (336, 335, 349, 350), (344, 343, 357, 358), (337, 336, 350, 351), (356, 355, 369, 370), (349, 348, 362, 363), (357, 356, 370, 371), (350, 349, 363, 364), (358, 357, 371, 372), (351, 350, 364, 365), (359, 358, 372, 373), (352, 351, 365, 366), (360, 359, 373, 374), (353, 352, 366, 367), (354, 353, 367, 368), (347, 276, 361), (355, 354, 368, 369), (348, 347, 361, 362), (374, 373, 387, 388), (367, 366, 380, 381), (368, 367, 381, 382), (361, 276, 375), (369, 368, 382, 383), (362, 361, 375, 376), (370, 369, 383, 384), (363, 362, 376, 377), (371, 370, 384, 385), (364, 363, 377, 378), (372, 371, 385, 386), (365, 364, 378, 379), (373, 372, 386, 387), (366, 365, 379, 380), (377, 376, 390, 391), (385, 384, 398, 399), (378, 377, 391, 392), (386, 385, 399, 400), (379, 378, 392, 393), (387, 386, 400, 401), (380, 379, 393, 394), (388, 387, 401, 402), (381, 380, 394, 395), (382, 381, 395, 396), (375, 276, 389), (383, 382, 396, 397), (376, 375, 389, 390), (384, 383, 397, 398), (395, 394, 408, 409), (396, 395, 409, 410), (389, 276, 403), (397, 396, 410, 411), (390, 389, 403, 404), (398, 397, 411, 412), (391, 390, 404, 405), (399, 398, 412, 413), (392, 391, 405, 406), (400, 399, 413, 414), (393, 392, 406, 407), (401, 400, 414, 415), (394, 393, 407, 408), (402, 401, 415, 416), (413, 412, 426, 427), (406, 405, 419, 420), (414, 413, 427, 428), (407, 406, 420, 421), (415, 414, 428, 429), (408, 407, 421, 422), (416, 415, 429, 430), (409, 408, 422, 423), (410, 409, 423, 424), (403, 276, 417), (411, 410, 424, 425), (404, 403, 417, 418), (412, 411, 425, 426), (405, 404, 418, 419), (424, 423, 437, 438), (417, 276, 431), (425, 424, 438, 439), (418, 417, 431, 432), (426, 425, 439, 440), (419, 418, 432, 433), (427, 426, 440, 441), (420, 419, 433, 434), (428, 427, 441, 442), (421, 420, 434, 435), (429, 428, 442, 443), (422, 421, 435, 436), (430, 429, 443, 444), (423, 422, 436, 437), (434, 433, 2, 3), (442, 441, 446, 447), (435, 434, 3, 4), (443, 442, 447, 9), (436, 435, 4, 5), (444, 443, 9, 448), (437, 436, 5, 6), (438, 437, 6, 7), (431, 276, 0), (439, 438, 7, 8), (432, 431, 0, 1), (440, 439, 8, 445), (433, 432, 1, 2), (441, 440, 445, 446), (558, 556, 470, 471), (532, 530, 457, 458), (560, 558, 471, 472), (534, 532, 458, 459), (562, 560, 472, 473), (536, 534, 459, 460), (564, 562, 473, 474), (538, 536, 460, 461), (566, 564, 474, 475), (540, 538, 461, 462), (568, 566, 475, 476), (542, 540, 462, 463), (570, 568, 476, 477), (544, 542, 463, 464), (515, 576, 480, 449), (572, 570, 477, 478), (546, 544, 464, 465), (520, 518, 451, 452), (574, 572, 478, 479), (548, 546, 465, 466), (522, 520, 452, 453), (576, 574, 479, 480), (550, 548, 466, 467), (524, 522, 453, 454), (552, 550, 467, 468), (526, 524, 454, 455), (518, 516, 450, 451), (554, 552, 468, 469), (528, 526, 455, 456), (556, 554, 469, 470), (530, 528, 456, 457), (637, 639, 513), (611, 613, 513), (585, 587, 513), (639, 641, 513), (613, 615, 513), (587, 589, 513), (615, 617, 513), (589, 591, 513), (641, 578, 513), (617, 619, 513), (591, 593, 513), (619, 621, 513), (593, 595, 513), (621, 623, 513), (595, 597, 513), (623, 625, 513), (597, 599, 513), (625, 627, 513), (599, 601, 513), (627, 629, 513), (601, 603, 513), (629, 631, 513), (603, 605, 513), (631, 633, 513), (605, 607, 513), (633, 635, 513), (607, 609, 513), (581, 583, 513), (635, 637, 513), (609, 611, 513), (583, 585, 513), (449, 480, 512, 481), (468, 467, 499, 500), (455, 454, 486, 487), (469, 468, 500, 501), (456, 455, 487, 488), (470, 469, 501, 502), (457, 456, 488, 489), (471, 470, 502, 503), (458, 457, 489, 490), (472, 471, 503, 504), (459, 458, 490, 491), (473, 472, 504, 505), (460, 459, 491, 492), (474, 473, 505, 506), (461, 460, 492, 493), (475, 474, 506, 507), (462, 461, 493, 494), (476, 475, 507, 508), (463, 462, 494, 495), (450, 449, 481, 482), (477, 476, 508, 509), (464, 463, 495, 496), (451, 450, 482, 483), (478, 477, 509, 510), (465, 464, 496, 497), (452, 451, 483, 484), (479, 478, 510, 511), (466, 465, 497, 498), (453, 452, 484, 485), (480, 479, 511, 512), (467, 466, 498, 499), (454, 453, 485, 486), (610, 608, 545, 547), (584, 582, 519, 521), (638, 636, 573, 575), (612, 610, 547, 549), (586, 584, 521, 523), (640, 638, 575, 577), (614, 612, 549, 551), (588, 586, 523, 525), (580, 579, 514, 517), (616, 614, 551, 553), (590, 588, 525, 527), (618, 616, 553, 555), (592, 590, 527, 529), (620, 618, 555, 557), (594, 592, 529, 531), (622, 620, 557, 559), (596, 594, 531, 533), (624, 622, 559, 561), (598, 596, 533, 535), (626, 624, 561, 563), (600, 598, 535, 537), (628, 626, 563, 565), (602, 600, 537, 539), (630, 628, 565, 567), (604, 602, 539, 541), (632, 630, 567, 569), (606, 604, 541, 543), (579, 640, 577, 514), (634, 632, 569, 571), (608, 606, 543, 545), (582, 580, 517, 519), (636, 634, 571, 573), (517, 514, 515, 516), (519, 517, 516, 518), (521, 519, 518, 520), (523, 521, 520, 522), (525, 523, 522, 524), (527, 525, 524, 526), (529, 527, 526, 528), (531, 529, 528, 530), (533, 531, 530, 532), (535, 533, 532, 534), (537, 535, 534, 536), (539, 537, 536, 538), (541, 539, 538, 540), (543, 541, 540, 542), (545, 543, 542, 544), (547, 545, 544, 546), (549, 547, 546, 548), (551, 549, 548, 550), (553, 551, 550, 552), (555, 553, 552, 554), (557, 555, 554, 556), (559, 557, 556, 558), (561, 559, 558, 560), (563, 561, 560, 562), (565, 563, 562, 564), (567, 565, 564, 566), (569, 567, 566, 568), (571, 569, 568, 570), (573, 571, 570, 572), (575, 573, 572, 574), (577, 575, 574, 576), (514, 577, 576, 515), (516, 515, 449, 450), (581, 578, 579, 580), (583, 581, 580, 582), (585, 583, 582, 584), (587, 585, 584, 586), (589, 587, 586, 588), (591, 589, 588, 590), (593, 591, 590, 592), (595, 593, 592, 594), (597, 595, 594, 596), (599, 597, 596, 598), (601, 599, 598, 600), (603, 601, 600, 602), (605, 603, 602, 604), (607, 605, 604, 606), (609, 607, 606, 608), (611, 609, 608, 610), (613, 611, 610, 612), (615, 613, 612, 614), (617, 615, 614, 616), (619, 617, 616, 618), (621, 619, 618, 620), (623, 621, 620, 622), (625, 623, 622, 624), (627, 625, 624, 626), (629, 627, 626, 628), (631, 629, 628, 630), (633, 631, 630, 632), (635, 633, 632, 634), (637, 635, 634, 636), (639, 637, 636, 638), (641, 639, 638, 640), (578, 641, 640, 579), (578, 581, 513), (448, 23, 642, 673), (402, 416, 670, 669), (79, 93, 647, 646), (51, 65, 645, 644), (346, 360, 666, 665), (23, 37, 643, 642), (318, 332, 664, 663), (261, 275, 660, 659), (290, 304, 662, 661), (233, 247, 658, 657), (444, 448, 673, 672), (205, 219, 656, 655), (177, 191, 654, 653), (121, 135, 650, 649), (37, 51, 644, 643), (149, 163, 652, 651), (93, 107, 648, 647), (416, 430, 671, 670), (388, 402, 669, 668), (360, 374, 667, 666), (65, 79, 646, 645), (219, 233, 657, 656), (247, 261, 659, 658), (304, 318, 663, 662), (332, 346, 665, 664), (275, 290, 661, 660), (191, 205, 655, 654), (374, 388, 668, 667), (163, 177, 653, 652), (135, 149, 651, 650), (430, 444, 672, 671), (107, 121, 649, 648)])
me_cube.polygons.foreach_set('material_index', [4, 2, 3, 2, 2, 4, 1, 3, 5, 1, 5, 4, 4, 3, 4, 3, 4, 2, 3, 2, 2, 4, 1, 3, 5, 1, 5, 4, 1, 3, 5, 1, 5, 4, 4, 3, 4, 2, 3, 2, 2, 4, 3, 4, 2, 3, 2, 2, 4, 1, 3, 5, 1, 5, 4, 4, 3, 5, 1, 5, 4, 4, 3, 4, 2, 3, 2, 2, 4, 1, 4, 2, 3, 2, 2, 4, 1, 3, 5, 1, 5, 4, 4, 3, 5, 1, 5, 4, 4, 3, 4, 2, 3, 2, 2, 4, 1, 3, 3, 2, 2, 4, 1, 3, 5, 1, 5, 4, 4, 3, 4, 2, 1, 5, 4, 4, 3, 4, 2, 3, 2, 2, 4, 1, 3, 5, 2, 2, 4, 1, 3, 5, 1, 5, 4, 4, 3, 4, 2, 3, 5, 4, 4, 3, 4, 2, 3, 2, 2, 4, 1, 3, 5, 1, 2, 4, 1, 3, 5, 1, 5, 4, 4, 3, 4, 2, 3, 2, 4, 4, 3, 4, 2, 3, 2, 2, 4, 1, 3, 5, 1, 5, 4, 1, 3, 5, 1, 5, 4, 4, 3, 4, 2, 3, 2, 2, 4, 3, 4, 2, 3, 2, 2, 4, 1, 3, 5, 1, 5, 4, 1, 3, 5, 1, 5, 4, 4, 3, 4, 2, 3, 2, 2, 4, 4, 2, 3, 2, 2, 4, 1, 3, 5, 1, 5, 4, 4, 3, 5, 1, 5, 4, 4, 3, 4, 2, 3, 2, 2, 4, 1, 3, 2, 3, 2, 2, 4, 1, 3, 5, 1, 5, 4, 4, 3, 4, 5, 1, 5, 4, 4, 3, 4, 2, 3, 2, 2, 4, 1, 3, 3, 2, 2, 4, 1, 3, 5, 1, 5, 4, 4, 3, 4, 2, 1, 5, 4, 4, 3, 4, 2, 3, 2, 2, 4, 1, 3, 5, 2, 2, 4, 1, 3, 5, 1, 5, 4, 4, 3, 4, 2, 3, 5, 4, 4, 3, 4, 2, 3, 2, 2, 4, 1, 3, 5, 1, 2, 4, 1, 3, 5, 1, 5, 4, 4, 3, 4, 2, 3, 2, 4, 3, 4, 2, 3, 2, 2, 4, 1, 3, 5, 1, 5, 4, 1, 3, 5, 1, 5, 4, 4, 3, 4, 2, 3, 2, 2, 4, 3, 4, 2, 3, 2, 2, 4, 1, 3, 5, 1, 5, 4, 4, 3, 5, 1, 5, 4, 4, 3, 4, 2, 3, 2, 2, 4, 1, 4, 2, 3, 2, 2, 4, 1, 3, 5, 1, 5, 4, 4, 3, 5, 1, 5, 4, 4, 3, 4, 2, 3, 2, 2, 4, 1, 3, 2, 3, 2, 2, 4, 1, 3, 5, 1, 5, 4, 4, 3, 4, 0, 0, 0, 0, 0, 0, 0, 0, 0, 0, 0, 0, 0, 0, 0, 0, 0, 0, 0, 0, 0, 0, 0, 0, 0, 0, 0, 0, 0, 0, 0, 0, 0, 0, 0, 0, 0, 0, 0, 0, 0, 0, 0, 0, 0, 0, 0, 0, 0, 0, 0, 0, 0, 0, 0, 0, 0, 0, 0, 0, 0, 0, 0, 0, 0, 0, 0, 0, 0, 0, 0, 0, 0, 0, 0, 0, 0, 0, 0, 0, 0, 0, 0, 0, 0, 0, 0, 0, 0, 0, 0, 0, 0, 0, 0, 0, 0, 0, 0, 0, 0, 0, 0, 0, 0, 0, 0, 0, 0, 0, 0, 0, 0, 0, 0, 0, 0, 0, 0, 0, 0, 0, 0, 0, 0, 0, 0, 0, 0, 0, 0, 0, 0, 0, 0, 0, 0, 0, 0, 0, 0, 0, 0, 0, 0, 0, 0, 0, 0, 0, 0, 0, 0, 0, 0, 0, 0, 0, 0, 0, 0, 0, 0, 0, 0, 0, 0, 0, 0, 0, 0, 0, 0, 0, 0, 0, 0, 0, 0, 0, 0, 0, 0, 0, 0, 0, 0, 0, 0, 0, 0, 0, 0, 0, 0, 0, 0, 0, 0, 0, 0, 0, 0, 0, 0, 0, 0, 0, 0, 0, 0, 0, 0, 0, 0, 0, 0, 0, 0, 0, 0, 0, 0, 0])
_uv = me_cube.uv_layers.new(name='UVMap')
_uv.uv.foreach_set('vector', [0.75, 0.3125, 0.75, 0.375, 0.7188, 0.375, 0.7188, 0.3125, 0.75, 0.75, 0.75, 0.8125, 0.7188, 0.8125, 0.7188, 0.75, 0.75, 0.25, 0.75, 0.3125, 0.7188, 0.3125, 0.7188, 0.25, 0.75, 0.6875, 0.75, 0.75, 0.7188, 0.75, 0.7188, 0.6875, 0.75, 0.1875, 0.75, 0.25, 0.7188, 0.25, 0.7188, 0.1875, 0.75, 0.625, 0.75, 0.6875, 0.7188, 0.6875, 0.7188, 0.625, 0.75, 0.125, 0.75, 0.1875, 0.7188, 0.1875, 0.7188, 0.125, 0.75, 0.5625, 0.75, 0.625, 0.7188, 0.625, 0.7188, 0.5625, 0.75, 0.5, 0.75, 0.5625, 0.7188, 0.5625, 0.7188, 0.5, 0.75, 0.9375, 0.7344, 1.0, 0.7187, 0.9375, 0.75, 0.4375, 0.75, 0.5, 0.7188, 0.5, 0.7188, 0.4375, 0.75, 0.875, 0.75, 0.9375, 0.7187, 0.9375, 0.7188, 0.875, 0.75, 0.375, 0.75, 0.4375, 0.7188, 0.4375, 0.7188, 0.375, 0.75, 0.8125, 0.75, 0.875, 0.7188, 0.875, 0.7188, 0.8125, 0.7188, 0.375, 0.7188, 0.4375, 0.6875, 0.4375, 0.6875, 0.375, 0.7188, 0.8125, 0.7188, 0.875, 0.6875, 0.875, 0.6875, 0.8125, 0.7188, 0.3125, 0.7188, 0.375, 0.6875, 0.375, 0.6875, 0.3125, 0.7188, 0.75, 0.7188, 0.8125, 0.6875, 0.8125, 0.6875, 0.75, 0.7188, 0.25, 0.7188, 0.3125, 0.6875, 0.3125, 0.6875, 0.25, 0.7188, 0.6875, 0.7188, 0.75, 0.6875, 0.75, 0.6875, 0.6875, 0.7188, 0.1875, 0.7188, 0.25, 0.6875, 0.25, 0.6875, 0.1875, 0.7188, 0.625, 0.7188, 0.6875, 0.6875, 0.6875, 0.6875, 0.625, 0.7188, 0.125, 0.7188, 0.1875, 0.6875, 0.1875, 0.6875, 0.125, 0.7188, 0.5625, 0.7188, 0.625, 0.6875, 0.625, 0.6875, 0.5625, 0.7188, 0.5, 0.7188, 0.5625, 0.6875, 0.5625, 0.6875, 0.5, 0.7187, 0.9375, 0.7031, 1.0, 0.6875, 0.9375, 0.7188, 0.4375, 0.7188, 0.5, 0.6875, 0.5, 0.6875, 0.4375, 0.7188, 0.875, 0.7187, 0.9375, 0.6875, 0.9375, 0.6875, 0.875, 0.6875, 0.125, 0.6875, 0.1875, 0.6562, 0.1875, 0.6562, 0.125, 0.6875, 0.5625, 0.6875, 0.625, 0.6562, 0.625, 0.6562, 0.5625, 0.6875, 0.5, 0.6875, 0.5625, 0.6562, 0.5625, 0.6562, 0.5, 0.6875, 0.9375, 0.6719, 1.0, 0.6562, 0.9375, 0.6875, 0.4375, 0.6875, 0.5, 0.6562, 0.5, 0.6562, 0.4375, 0.6875, 0.875, 0.6875, 0.9375, 0.6562, 0.9375, 0.6562, 0.875, 0.6875, 0.375, 0.6875, 0.4375, 0.6562, 0.4375, 0.6562, 0.375, 0.6875, 0.8125, 0.6875, 0.875, 0.6562, 0.875, 0.6562, 0.8125, 0.6875, 0.3125, 0.6875, 0.375, 0.6562, 0.375, 0.6562, 0.3125, 0.6875, 0.75, 0.6875, 0.8125, 0.6562, 0.8125, 0.6562, 0.75, 0.6875, 0.25, 0.6875, 0.3125, 0.6562, 0.3125, 0.6562, 0.25, 0.6875, 0.6875, 0.6875, 0.75, 0.6562, 0.75, 0.6562, 0.6875, 0.6875, 0.1875, 0.6875, 0.25, 0.6562, 0.25, 0.6562, 0.1875, 0.6875, 0.625, 0.6875, 0.6875, 0.6562, 0.6875, 0.6562, 0.625, 0.6562, 0.8125, 0.6562, 0.875, 0.625, 0.875, 0.625, 0.8125, 0.6562, 0.3125, 0.6562, 0.375, 0.625, 0.375, 0.625, 0.3125, 0.6562, 0.75, 0.6562, 0.8125, 0.625, 0.8125, 0.625, 0.75, 0.6562, 0.25, 0.6562, 0.3125, 0.625, 0.3125, 0.625, 0.25, 0.6562, 0.6875, 0.6562, 0.75, 0.625, 0.75, 0.625, 0.6875, 0.6562, 0.1875, 0.6562, 0.25, 0.625, 0.25, 0.625, 0.1875, 0.6562, 0.625, 0.6562, 0.6875, 0.625, 0.6875, 0.625, 0.625, 0.6562, 0.125, 0.6562, 0.1875, 0.625, 0.1875, 0.625, 0.125, 0.6562, 0.5625, 0.6562, 0.625, 0.625, 0.625, 0.625, 0.5625, 0.6562, 0.5, 0.6562, 0.5625, 0.625, 0.5625, 0.625, 0.5, 0.6562, 0.9375, 0.6406, 1.0, 0.625, 0.9375, 0.6562, 0.4375, 0.6562, 0.5, 0.625, 0.5, 0.625, 0.4375, 0.6562, 0.875, 0.6562, 0.9375, 0.625, 0.9375, 0.625, 0.875, 0.6562, 0.375, 0.6562, 0.4375, 0.625, 0.4375, 0.625, 0.375, 0.625, 0.5625, 0.625, 0.625, 0.5937, 0.625, 0.5937, 0.5625, 0.625, 0.5, 0.625, 0.5625, 0.5937, 0.5625, 0.5937, 0.5, 0.625, 0.9375, 0.6094, 1.0, 0.5937, 0.9375, 0.625, 0.4375, 0.625, 0.5, 0.5937, 0.5, 0.5937, 0.4375, 0.625, 0.875, 0.625, 0.9375, 0.5937, 0.9375, 0.5937, 0.875, 0.625, 0.375, 0.625, 0.4375, 0.5937, 0.4375, 0.5937, 0.375, 0.625, 0.8125, 0.625, 0.875, 0.5937, 0.875, 0.5937, 0.8125, 0.625, 0.3125, 0.625, 0.375, 0.5937, 0.375, 0.5937, 0.3125, 0.625, 0.75, 0.625, 0.8125, 0.5937, 0.8125, 0.5937, 0.75, 0.625, 0.25, 0.625, 0.3125, 0.5937, 0.3125, 0.5937, 0.25, 0.625, 0.6875, 0.625, 0.75, 0.5937, 0.75, 0.5937, 0.6875, 0.625, 0.1875, 0.625, 0.25, 0.5937, 0.25, 0.5937, 0.1875, 0.625, 0.625, 0.625, 0.6875, 0.5937, 0.6875, 0.5937, 0.625, 0.625, 0.125, 0.625, 0.1875, 0.5937, 0.1875, 0.5937, 0.125, 0.5937, 0.3125, 0.5937, 0.375, 0.5625, 0.375, 0.5625, 0.3125, 0.5937, 0.75, 0.5937, 0.8125, 0.5625, 0.8125, 0.5625, 0.75, 0.5937, 0.25, 0.5937, 0.3125, 0.5625, 0.3125, 0.5625, 0.25, 0.5937, 0.6875, 0.5937, 0.75, 0.5625, 0.75, 0.5625, 0.6875, 0.5937, 0.1875, 0.5937, 0.25, 0.5625, 0.25, 0.5625, 0.1875, 0.5937, 0.625, 0.5937, 0.6875, 0.5625, 0.6875, 0.5625, 0.625, 0.5937, 0.125, 0.5937, 0.1875, 0.5625, 0.1875, 0.5625, 0.125, 0.5937, 0.5625, 0.5937, 0.625, 0.5625, 0.625, 0.5625, 0.5625, 0.5937, 0.5, 0.5937, 0.5625, 0.5625, 0.5625, 0.5625, 0.5, 0.5937, 0.9375, 0.5781, 1.0, 0.5625, 0.9375, 0.5937, 0.4375, 0.5937, 0.5, 0.5625, 0.5, 0.5625, 0.4375, 0.5937, 0.875, 0.5937, 0.9375, 0.5625, 0.9375, 0.5625, 0.875, 0.5937, 0.375, 0.5937, 0.4375, 0.5625, 0.4375, 0.5625, 0.375, 0.5937, 0.8125, 0.5937, 0.875, 0.5625, 0.875, 0.5625, 0.8125, 0.5625, 0.5, 0.5625, 0.5625, 0.5312, 0.5625, 0.5312, 0.5, 0.5625, 0.9375, 0.5469, 1.0, 0.5312, 0.9375, 0.5625, 0.4375, 0.5625, 0.5, 0.5312, 0.5, 0.5312, 0.4375, 0.5625, 0.875, 0.5625, 0.9375, 0.5312, 0.9375, 0.5312, 0.875, 0.5625, 0.375, 0.5625, 0.4375, 0.5312, 0.4375, 0.5312, 0.375, 0.5625, 0.8125, 0.5625, 0.875, 0.5312, 0.875, 0.5312, 0.8125, 0.5625, 0.3125, 0.5625, 0.375, 0.5312, 0.375, 0.5312, 0.3125, 0.5625, 0.75, 0.5625, 0.8125, 0.5312, 0.8125, 0.5312, 0.75, 0.5625, 0.25, 0.5625, 0.3125, 0.5312, 0.3125, 0.5312, 0.25, 0.5625, 0.6875, 0.5625, 0.75, 0.5312, 0.75, 0.5312, 0.6875, 0.5625, 0.1875, 0.5625, 0.25, 0.5312, 0.25, 0.5312, 0.1875, 0.5625, 0.625, 0.5625, 0.6875, 0.5312, 0.6875, 0.5312, 0.625, 0.5625, 0.125, 0.5625, 0.1875, 0.5312, 0.1875, 0.5312, 0.125, 0.5625, 0.5625, 0.5625, 0.625, 0.5312, 0.625, 0.5312, 0.5625, 0.5312, 0.25, 0.5312, 0.3125, 0.5, 0.3125, 0.5, 0.25, 0.5312, 0.6875, 0.5312, 0.75, 0.5, 0.75, 0.5, 0.6875, 0.5312, 0.1875, 0.5312, 0.25, 0.5, 0.25, 0.5, 0.1875, 0.5312, 0.625, 0.5312, 0.6875, 0.5, 0.6875, 0.5, 0.625, 0.5312, 0.125, 0.5312, 0.1875, 0.5, 0.1875, 0.5, 0.125, 0.5312, 0.5625, 0.5312, 0.625, 0.5, 0.625, 0.5, 0.5625, 0.5312, 0.5, 0.5312, 0.5625, 0.5, 0.5625, 0.5, 0.5, 0.5312, 0.9375, 0.5156, 1.0, 0.5, 0.9375, 0.5312, 0.4375, 0.5312, 0.5, 0.5, 0.5, 0.5, 0.4375, 0.5312, 0.875, 0.5312, 0.9375, 0.5, 0.9375, 0.5, 0.875, 0.5312, 0.375, 0.5312, 0.4375, 0.5, 0.4375, 0.5, 0.375, 0.5312, 0.8125, 0.5312, 0.875, 0.5, 0.875, 0.5, 0.8125, 0.5312, 0.3125, 0.5312, 0.375, 0.5, 0.375, 0.5, 0.3125, 0.5312, 0.75, 0.5312, 0.8125, 0.5, 0.8125, 0.5, 0.75, 0.5, 0.9375, 0.4844, 1.0, 0.4687, 0.9375, 0.5, 0.4375, 0.5, 0.5, 0.4687, 0.5, 0.4687, 0.4375, 0.5, 0.875, 0.5, 0.9375, 0.4687, 0.9375, 0.4687, 0.875, 0.5, 0.375, 0.5, 0.4375, 0.4687, 0.4375, 0.4687, 0.375, 0.5, 0.8125, 0.5, 0.875, 0.4687, 0.875, 0.4687, 0.8125, 0.5, 0.3125, 0.5, 0.375, 0.4687, 0.375, 0.4687, 0.3125, 0.5, 0.75, 0.5, 0.8125, 0.4687, 0.8125, 0.4687, 0.75, 0.5, 0.25, 0.5, 0.3125, 0.4687, 0.3125, 0.4687, 0.25, 0.5, 0.6875, 0.5, 0.75, 0.4687, 0.75, 0.4687, 0.6875, 0.5, 0.1875, 0.5, 0.25, 0.4687, 0.25, 0.4687, 0.1875, 0.5, 0.625, 0.5, 0.6875, 0.4687, 0.6875, 0.4687, 0.625, 0.5, 0.125, 0.5, 0.1875, 0.4687, 0.1875, 0.4687, 0.125, 0.5, 0.5625, 0.5, 0.625, 0.4687, 0.625, 0.4687, 0.5625, 0.5, 0.5, 0.5, 0.5625, 0.4687, 0.5625, 0.4687, 0.5, 0.4687, 0.6875, 0.4687, 0.75, 0.4375, 0.75, 0.4375, 0.6875, 0.4687, 0.1875, 0.4687, 0.25, 0.4375, 0.25, 0.4375, 0.1875, 0.4687, 0.625, 0.4687, 0.6875, 0.4375, 0.6875, 0.4375, 0.625, 0.4687, 0.125, 0.4687, 0.1875, 0.4375, 0.1875, 0.4375, 0.125, 0.4687, 0.5625, 0.4687, 0.625, 0.4375, 0.625, 0.4375, 0.5625, 0.4687, 0.5, 0.4687, 0.5625, 0.4375, 0.5625, 0.4375, 0.5, 0.4687, 0.9375, 0.4531, 1.0, 0.4375, 0.9375, 0.4687, 0.4375, 0.4687, 0.5, 0.4375, 0.5, 0.4375, 0.4375, 0.4687, 0.875, 0.4687, 0.9375, 0.4375, 0.9375, 0.4375, 0.875, 0.4687, 0.375, 0.4687, 0.4375, 0.4375, 0.4375, 0.4375, 0.375, 0.4687, 0.8125, 0.4687, 0.875, 0.4375, 0.875, 0.4375, 0.8125, 0.4687, 0.3125, 0.4687, 0.375, 0.4375, 0.375, 0.4375, 0.3125, 0.4687, 0.75, 0.4687, 0.8125, 0.4375, 0.8125, 0.4375, 0.75, 0.4687, 0.25, 0.4687, 0.3125, 0.4375, 0.3125, 0.4375, 0.25, 0.4375, 0.4375, 0.4375, 0.5, 0.4062, 0.5, 0.4062, 0.4375, 0.4375, 0.875, 0.4375, 0.9375, 0.4062, 0.9375, 0.4062, 0.875, 0.4375, 0.375, 0.4375, 0.4375, 0.4062, 0.4375, 0.4062, 0.375, 0.4375, 0.8125, 0.4375, 0.875, 0.4062, 0.875, 0.4062, 0.8125, 0.4375, 0.3125, 0.4375, 0.375, 0.4062, 0.375, 0.4062, 0.3125, 0.4375, 0.75, 0.4375, 0.8125, 0.4062, 0.8125, 0.4062, 0.75, 0.4375, 0.25, 0.4375, 0.3125, 0.4062, 0.3125, 0.4062, 0.25, 0.4375, 0.6875, 0.4375, 0.75, 0.4062, 0.75, 0.4062, 0.6875, 0.4375, 0.1875, 0.4375, 0.25, 0.4062, 0.25, 0.4062, 0.1875, 0.4375, 0.625, 0.4375, 0.6875, 0.4062, 0.6875, 0.4062, 0.625, 0.4375, 0.125, 0.4375, 0.1875, 0.4062, 0.1875, 0.4062, 0.125, 0.4375, 0.5625, 0.4375, 0.625, 0.4062, 0.625, 0.4062, 0.5625, 0.4375, 0.5, 0.4375, 0.5625, 0.4062, 0.5625, 0.4062, 0.5, 0.4375, 0.9375, 0.4219, 1.0, 0.4062, 0.9375, 0.4062, 0.1875, 0.4062, 0.25, 0.375, 0.25, 0.375, 0.1875, 0.4062, 0.625, 0.4062, 0.6875, 0.375, 0.6875, 0.375, 0.625, 0.4062, 0.125, 0.4062, 0.1875, 0.375, 0.1875, 0.375, 0.125, 0.4062, 0.5625, 0.4062, 0.625, 0.375, 0.625, 0.375, 0.5625, 0.4062, 0.5, 0.4062, 0.5625, 0.375, 0.5625, 0.375, 0.5, 0.4062, 0.9375, 0.3906, 1.0, 0.375, 0.9375, 0.4062, 0.4375, 0.4062, 0.5, 0.375, 0.5, 0.375, 0.4375, 0.4062, 0.875, 0.4062, 0.9375, 0.375, 0.9375, 0.375, 0.875, 0.4062, 0.375, 0.4062, 0.4375, 0.375, 0.4375, 0.375, 0.375, 0.4062, 0.8125, 0.4062, 0.875, 0.375, 0.875, 0.375, 0.8125, 0.4062, 0.3125, 0.4062, 0.375, 0.375, 0.375, 0.375, 0.3125, 0.4062, 0.75, 0.4062, 0.8125, 0.375, 0.8125, 0.375, 0.75, 0.4062, 0.25, 0.4062, 0.3125, 0.375, 0.3125, 0.375, 0.25, 0.4062, 0.6875, 0.4062, 0.75, 0.375, 0.75, 0.375, 0.6875, 0.375, 0.875, 0.375, 0.9375, 0.3437, 0.9375, 0.3437, 0.875, 0.375, 0.375, 0.375, 0.4375, 0.3437, 0.4375, 0.3437, 0.375, 0.375, 0.8125, 0.375, 0.875, 0.3437, 0.875, 0.3437, 0.8125, 0.375, 0.3125, 0.375, 0.375, 0.3437, 0.375, 0.3437, 0.3125, 0.375, 0.75, 0.375, 0.8125, 0.3437, 0.8125, 0.3437, 0.75, 0.375, 0.25, 0.375, 0.3125, 0.3437, 0.3125, 0.3437, 0.25, 0.375, 0.6875, 0.375, 0.75, 0.3437, 0.75, 0.3437, 0.6875, 0.375, 0.1875, 0.375, 0.25, 0.3437, 0.25, 0.3437, 0.1875, 0.375, 0.625, 0.375, 0.6875, 0.3437, 0.6875, 0.3437, 0.625, 0.375, 0.125, 0.375, 0.1875, 0.3437, 0.1875, 0.3437, 0.125, 0.375, 0.5625, 0.375, 0.625, 0.3437, 0.625, 0.3437, 0.5625, 0.375, 0.5, 0.375, 0.5625, 0.3437, 0.5625, 0.3437, 0.5, 0.375, 0.9375, 0.3594, 1.0, 0.3437, 0.9375, 0.375, 0.4375, 0.375, 0.5, 0.3437, 0.5, 0.3437, 0.4375, 0.3437, 0.625, 0.3437, 0.6875, 0.3125, 0.6875, 0.3125, 0.625, 0.3437, 0.125, 0.3437, 0.1875, 0.3125, 0.1875, 0.3125, 0.125, 0.3437, 0.5625, 0.3437, 0.625, 0.3125, 0.625, 0.3125, 0.5625, 0.3437, 0.5, 0.3437, 0.5625, 0.3125, 0.5625, 0.3125, 0.5, 0.3437, 0.9375, 0.3281, 1.0, 0.3125, 0.9375, 0.3437, 0.4375, 0.3437, 0.5, 0.3125, 0.5, 0.3125, 0.4375, 0.3437, 0.875, 0.3437, 0.9375, 0.3125, 0.9375, 0.3125, 0.875, 0.3437, 0.375, 0.3437, 0.4375, 0.3125, 0.4375, 0.3125, 0.375, 0.3437, 0.8125, 0.3437, 0.875, 0.3125, 0.875, 0.3125, 0.8125, 0.3437, 0.3125, 0.3437, 0.375, 0.3125, 0.375, 0.3125, 0.3125, 0.3437, 0.75, 0.3437, 0.8125, 0.3125, 0.8125, 0.3125, 0.75, 0.3437, 0.25, 0.3437, 0.3125, 0.3125, 0.3125, 0.3125, 0.25, 0.3437, 0.6875, 0.3437, 0.75, 0.3125, 0.75, 0.3125, 0.6875, 0.3437, 0.1875, 0.3437, 0.25, 0.3125, 0.25, 0.3125, 0.1875, 0.3125, 0.375, 0.3125, 0.4375, 0.2812, 0.4375, 0.2812, 0.375, 0.3125, 0.8125, 0.3125, 0.875, 0.2812, 0.875, 0.2812, 0.8125, 0.3125, 0.3125, 0.3125, 0.375, 0.2812, 0.375, 0.2812, 0.3125, 0.3125, 0.75, 0.3125, 0.8125, 0.2812, 0.8125, 0.2812, 0.75, 0.3125, 0.25, 0.3125, 0.3125, 0.2812, 0.3125, 0.2812, 0.25, 0.3125, 0.6875, 0.3125, 0.75, 0.2812, 0.75, 0.2812, 0.6875, 0.3125, 0.1875, 0.3125, 0.25, 0.2812, 0.25, 0.2812, 0.1875, 0.3125, 0.625, 0.3125, 0.6875, 0.2812, 0.6875, 0.2812, 0.625, 0.3125, 0.125, 0.3125, 0.1875, 0.2812, 0.1875, 0.2812, 0.125, 0.3125, 0.5625, 0.3125, 0.625, 0.2812, 0.625, 0.2812, 0.5625, 0.3125, 0.5, 0.3125, 0.5625, 0.2812, 0.5625, 0.2812, 0.5, 0.3125, 0.9375, 0.2969, 1.0, 0.2812, 0.9375, 0.3125, 0.4375, 0.3125, 0.5, 0.2812, 0.5, 0.2812, 0.4375, 0.3125, 0.875, 0.3125, 0.9375, 0.2812, 0.9375, 0.2812, 0.875, 0.2812, 0.125, 0.2812, 0.1875, 0.25, 0.1875, 0.25, 0.125, 0.2812, 0.5625, 0.2812, 0.625, 0.25, 0.625, 0.25, 0.5625, 0.2812, 0.5, 0.2812, 0.5625, 0.25, 0.5625, 0.25, 0.5, 0.2812, 0.9375, 0.2656, 1.0, 0.25, 0.9375, 0.2812, 0.4375, 0.2812, 0.5, 0.25, 0.5, 0.25, 0.4375, 0.2812, 0.875, 0.2812, 0.9375, 0.25, 0.9375, 0.25, 0.875, 0.2812, 0.375, 0.2812, 0.4375, 0.25, 0.4375, 0.25, 0.375, 0.2812, 0.8125, 0.2812, 0.875, 0.25, 0.875, 0.25, 0.8125, 0.2812, 0.3125, 0.2812, 0.375, 0.25, 0.375, 0.25, 0.3125, 0.2812, 0.75, 0.2812, 0.8125, 0.25, 0.8125, 0.25, 0.75, 0.2812, 0.25, 0.2812, 0.3125, 0.25, 0.3125, 0.25, 0.25, 0.2812, 0.6875, 0.2812, 0.75, 0.25, 0.75, 0.25, 0.6875, 0.2812, 0.1875, 0.2812, 0.25, 0.25, 0.25, 0.25, 0.1875, 0.2812, 0.625, 0.2812, 0.6875, 0.25, 0.6875, 0.25, 0.625, 0.25, 0.3125, 0.25, 0.375, 0.2188, 0.375, 0.2187, 0.3125, 0.25, 0.75, 0.25, 0.8125, 0.2188, 0.8125, 0.2188, 0.75, 0.25, 0.25, 0.25, 0.3125, 0.2187, 0.3125, 0.2188, 0.25, 0.25, 0.6875, 0.25, 0.75, 0.2188, 0.75, 0.2187, 0.6875, 0.25, 0.1875, 0.25, 0.25, 0.2188, 0.25, 0.2188, 0.1875, 0.25, 0.625, 0.25, 0.6875, 0.2187, 0.6875, 0.2188, 0.625, 0.25, 0.125, 0.25, 0.1875, 0.2188, 0.1875, 0.2188, 0.125, 0.25, 0.5625, 0.25, 0.625, 0.2188, 0.625, 0.2187, 0.5625, 0.25, 0.5, 0.25, 0.5625, 0.2187, 0.5625, 0.2187, 0.5, 0.25, 0.9375, 0.2344, 1.0, 0.2188, 0.9375, 0.25, 0.4375, 0.25, 0.5, 0.2187, 0.5, 0.2187, 0.4375, 0.25, 0.875, 0.25, 0.9375, 0.2188, 0.9375, 0.2188, 0.875, 0.25, 0.375, 0.25, 0.4375, 0.2187, 0.4375, 0.2188, 0.375, 0.25, 0.8125, 0.25, 0.875, 0.2188, 0.875, 0.2188, 0.8125, 0.2187, 0.5, 0.2187, 0.5625, 0.1875, 0.5625, 0.1875, 0.5, 0.2188, 0.9375, 0.2031, 1.0, 0.1875, 0.9375, 0.2187, 0.4375, 0.2187, 0.5, 0.1875, 0.5, 0.1875, 0.4375, 0.2188, 0.875, 0.2188, 0.9375, 0.1875, 0.9375, 0.1875, 0.875, 0.2188, 0.375, 0.2187, 0.4375, 0.1875, 0.4375, 0.1875, 0.375, 0.2188, 0.8125, 0.2188, 0.875, 0.1875, 0.875, 0.1875, 0.8125, 0.2187, 0.3125, 0.2188, 0.375, 0.1875, 0.375, 0.1875, 0.3125, 0.2188, 0.75, 0.2188, 0.8125, 0.1875, 0.8125, 0.1875, 0.75, 0.2188, 0.25, 0.2187, 0.3125, 0.1875, 0.3125, 0.1875, 0.25, 0.2187, 0.6875, 0.2188, 0.75, 0.1875, 0.75, 0.1875, 0.6875, 0.2188, 0.1875, 0.2188, 0.25, 0.1875, 0.25, 0.1875, 0.1875, 0.2188, 0.625, 0.2187, 0.6875, 0.1875, 0.6875, 0.1875, 0.625, 0.2188, 0.125, 0.2188, 0.1875, 0.1875, 0.1875, 0.1875, 0.125, 0.2187, 0.5625, 0.2188, 0.625, 0.1875, 0.625, 0.1875, 0.5625, 0.1875, 0.75, 0.1875, 0.8125, 0.1563, 0.8125, 0.1562, 0.75, 0.1875, 0.25, 0.1875, 0.3125, 0.1562, 0.3125, 0.1562, 0.25, 0.1875, 0.6875, 0.1875, 0.75, 0.1562, 0.75, 0.1562, 0.6875, 0.1875, 0.1875, 0.1875, 0.25, 0.1562, 0.25, 0.1563, 0.1875, 0.1875, 0.625, 0.1875, 0.6875, 0.1562, 0.6875, 0.1562, 0.625, 0.1875, 0.125, 0.1875, 0.1875, 0.1563, 0.1875, 0.1563, 0.125, 0.1875, 0.5625, 0.1875, 0.625, 0.1562, 0.625, 0.1562, 0.5625, 0.1875, 0.5, 0.1875, 0.5625, 0.1562, 0.5625, 0.1562, 0.5, 0.1875, 0.9375, 0.1719, 1.0, 0.1563, 0.9375, 0.1875, 0.4375, 0.1875, 0.5, 0.1562, 0.5, 0.1562, 0.4375, 0.1875, 0.875, 0.1875, 0.9375, 0.1563, 0.9375, 0.1563, 0.875, 0.1875, 0.375, 0.1875, 0.4375, 0.1562, 0.4375, 0.1562, 0.375, 0.1875, 0.8125, 0.1875, 0.875, 0.1563, 0.875, 0.1563, 0.8125, 0.1875, 0.3125, 0.1875, 0.375, 0.1562, 0.375, 0.1562, 0.3125, 0.1562, 0.5, 0.1562, 0.5625, 0.125, 0.5625, 0.125, 0.5, 0.1563, 0.9375, 0.1406, 1.0, 0.125, 0.9375, 0.1562, 0.4375, 0.1562, 0.5, 0.125, 0.5, 0.125, 0.4375, 0.1563, 0.875, 0.1563, 0.9375, 0.125, 0.9375, 0.125, 0.875, 0.1562, 0.375, 0.1562, 0.4375, 0.125, 0.4375, 0.125, 0.375, 0.1563, 0.8125, 0.1563, 0.875, 0.125, 0.875, 0.125, 0.8125, 0.1562, 0.3125, 0.1562, 0.375, 0.125, 0.375, 0.125, 0.3125, 0.1562, 0.75, 0.1563, 0.8125, 0.125, 0.8125, 0.125, 0.75, 0.1562, 0.25, 0.1562, 0.3125, 0.125, 0.3125, 0.125, 0.25, 0.1562, 0.6875, 0.1562, 0.75, 0.125, 0.75, 0.125, 0.6875, 0.1563, 0.1875, 0.1562, 0.25, 0.125, 0.25, 0.125, 0.1875, 0.1562, 0.625, 0.1562, 0.6875, 0.125, 0.6875, 0.125, 0.625, 0.1563, 0.125, 0.1563, 0.1875, 0.125, 0.1875, 0.125, 0.125, 0.1562, 0.5625, 0.1562, 0.625, 0.125, 0.625, 0.125, 0.5625, 0.125, 0.25, 0.125, 0.3125, 0.09375, 0.3125, 0.09375, 0.25, 0.125, 0.6875, 0.125, 0.75, 0.09375, 0.75, 0.09375, 0.6875, 0.125, 0.1875, 0.125, 0.25, 0.09375, 0.25, 0.09375, 0.1875, 0.125, 0.625, 0.125, 0.6875, 0.09375, 0.6875, 0.09375, 0.625, 0.125, 0.125, 0.125, 0.1875, 0.09375, 0.1875, 0.09375, 0.125, 0.125, 0.5625, 0.125, 0.625, 0.09375, 0.625, 0.09375, 0.5625, 0.125, 0.5, 0.125, 0.5625, 0.09375, 0.5625, 0.09375, 0.5, 0.125, 0.9375, 0.1094, 1.0, 0.09375, 0.9375, 0.125, 0.4375, 0.125, 0.5, 0.09375, 0.5, 0.09375, 0.4375, 0.125, 0.875, 0.125, 0.9375, 0.09375, 0.9375, 0.09375, 0.875, 0.125, 0.375, 0.125, 0.4375, 0.09375, 0.4375, 0.09375, 0.375, 0.125, 0.8125, 0.125, 0.875, 0.09375, 0.875, 0.09375, 0.8125, 0.125, 0.3125, 0.125, 0.375, 0.09375, 0.375, 0.09375, 0.3125, 0.125, 0.75, 0.125, 0.8125, 0.09375, 0.8125, 0.09375, 0.75, 0.09375, 0.9375, 0.07813, 1.0, 0.0625, 0.9375, 0.09375, 0.4375, 0.09375, 0.5, 0.0625, 0.5, 0.0625, 0.4375, 0.09375, 0.875, 0.09375, 0.9375, 0.0625, 0.9375, 0.0625, 0.875, 0.09375, 0.375, 0.09375, 0.4375, 0.0625, 0.4375, 0.0625, 0.375, 0.09375, 0.8125, 0.09375, 0.875, 0.0625, 0.875, 0.0625, 0.8125, 0.09375, 0.3125, 0.09375, 0.375, 0.0625, 0.375, 0.0625, 0.3125, 0.09375, 0.75, 0.09375, 0.8125, 0.0625, 0.8125, 0.0625, 0.75, 0.09375, 0.25, 0.09375, 0.3125, 0.0625, 0.3125, 0.0625, 0.25, 0.09375, 0.6875, 0.09375, 0.75, 0.0625, 0.75, 0.0625, 0.6875, 0.09375, 0.1875, 0.09375, 0.25, 0.0625, 0.25, 0.0625, 0.1875, 0.09375, 0.625, 0.09375, 0.6875, 0.0625, 0.6875, 0.0625, 0.625, 0.09375, 0.125, 0.09375, 0.1875, 0.0625, 0.1875, 0.0625, 0.125, 0.09375, 0.5625, 0.09375, 0.625, 0.0625, 0.625, 0.0625, 0.5625, 0.09375, 0.5, 0.09375, 0.5625, 0.0625, 0.5625, 0.0625, 0.5, 0.0625, 0.6875, 0.0625, 0.75, 0.03125, 0.75, 0.03125, 0.6875, 0.0625, 0.1875, 0.0625, 0.25, 0.03125, 0.25, 0.03125, 0.1875, 0.0625, 0.625, 0.0625, 0.6875, 0.03125, 0.6875, 0.03125, 0.625, 0.0625, 0.125, 0.0625, 0.1875, 0.03125, 0.1875, 0.03125, 0.125, 0.0625, 0.5625, 0.0625, 0.625, 0.03125, 0.625, 0.03125, 0.5625, 0.0625, 0.5, 0.0625, 0.5625, 0.03125, 0.5625, 0.03125, 0.5, 0.0625, 0.9375, 0.04688, 1.0, 0.03125, 0.9375, 0.0625, 0.4375, 0.0625, 0.5, 0.03125, 0.5, 0.03125, 0.4375, 0.0625, 0.875, 0.0625, 0.9375, 0.03125, 0.9375, 0.03125, 0.875, 0.0625, 0.375, 0.0625, 0.4375, 0.03125, 0.4375, 0.03125, 0.375, 0.0625, 0.8125, 0.0625, 0.875, 0.03125, 0.875, 0.03125, 0.8125, 0.0625, 0.3125, 0.0625, 0.375, 0.03125, 0.375, 0.03125, 0.3125, 0.0625, 0.75, 0.0625, 0.8125, 0.03125, 0.8125, 0.03125, 0.75, 0.0625, 0.25, 0.0625, 0.3125, 0.03125, 0.3125, 0.03125, 0.25, 0.03125, 0.4375, 0.03125, 0.5, 0.0, 0.5, 0.0, 0.4375, 0.03125, 0.875, 0.03125, 0.9375, 2.384e-07, 0.9375, 8.941e-08, 0.875, 0.03125, 0.375, 0.03125, 0.4375, 0.0, 0.4375, 5.96e-08, 0.375, 0.03125, 0.8125, 0.03125, 0.875, 8.941e-08, 0.875, 5.96e-08, 0.8125, 0.03125, 0.3125, 0.03125, 0.375, 5.96e-08, 0.375, 0.0, 0.3125, 0.03125, 0.75, 0.03125, 0.8125, 5.96e-08, 0.8125, 0.0, 0.75, 0.03125, 0.25, 0.03125, 0.3125, 0.0, 0.3125, 0.0, 0.25, 0.03125, 0.6875, 0.03125, 0.75, 0.0, 0.75, 0.0, 0.6875, 0.03125, 0.1875, 0.03125, 0.25, 0.0, 0.25, 5.96e-08, 0.1875, 0.03125, 0.625, 0.03125, 0.6875, 0.0, 0.6875, 5.96e-08, 0.625, 0.03125, 0.125, 0.03125, 0.1875, 5.96e-08, 0.1875, 8.941e-08, 0.125, 0.03125, 0.5625, 0.03125, 0.625, 5.96e-08, 0.625, 0.0, 0.5625, 0.03125, 0.5, 0.03125, 0.5625, 0.0, 0.5625, 0.0, 0.5, 0.03125, 0.9375, 0.01563, 1.0, 2.384e-07, 0.9375, 1.0, 0.1875, 1.0, 0.25, 0.9688, 0.25, 0.9688, 0.1875, 1.0, 0.625, 1.0, 0.6875, 0.9688, 0.6875, 0.9688, 0.625, 1.0, 0.125, 1.0, 0.1875, 0.9688, 0.1875, 0.9688, 0.125, 1.0, 0.5625, 1.0, 0.625, 0.9688, 0.625, 0.9688, 0.5625, 1.0, 0.5, 1.0, 0.5625, 0.9688, 0.5625, 0.9688, 0.5, 1.0, 0.9375, 0.9844, 1.0, 0.9688, 0.9375, 1.0, 0.4375, 1.0, 0.5, 0.9688, 0.5, 0.9688, 0.4375, 1.0, 0.875, 1.0, 0.9375, 0.9688, 0.9375, 0.9688, 0.875, 1.0, 0.375, 1.0, 0.4375, 0.9688, 0.4375, 0.9688, 0.375, 1.0, 0.8125, 1.0, 0.875, 0.9688, 0.875, 0.9688, 0.8125, 1.0, 0.3125, 1.0, 0.375, 0.9688, 0.375, 0.9688, 0.3125, 1.0, 0.75, 1.0, 0.8125, 0.9688, 0.8125, 0.9688, 0.75, 1.0, 0.25, 1.0, 0.3125, 0.9688, 0.3125, 0.9688, 0.25, 1.0, 0.6875, 1.0, 0.75, 0.9688, 0.75, 0.9688, 0.6875, 0.9688, 0.375, 0.9688, 0.4375, 0.9375, 0.4375, 0.9375, 0.375, 0.9688, 0.8125, 0.9688, 0.875, 0.9375, 0.875, 0.9375, 0.8125, 0.9688, 0.3125, 0.9688, 0.375, 0.9375, 0.375, 0.9375, 0.3125, 0.9688, 0.75, 0.9688, 0.8125, 0.9375, 0.8125, 0.9375, 0.75, 0.9688, 0.25, 0.9688, 0.3125, 0.9375, 0.3125, 0.9375, 0.25, 0.9688, 0.6875, 0.9688, 0.75, 0.9375, 0.75, 0.9375, 0.6875, 0.9688, 0.1875, 0.9688, 0.25, 0.9375, 0.25, 0.9375, 0.1875, 0.9688, 0.625, 0.9688, 0.6875, 0.9375, 0.6875, 0.9375, 0.625, 0.9688, 0.125, 0.9688, 0.1875, 0.9375, 0.1875, 0.9375, 0.125, 0.9688, 0.5625, 0.9688, 0.625, 0.9375, 0.625, 0.9375, 0.5625, 0.9688, 0.5, 0.9688, 0.5625, 0.9375, 0.5625, 0.9375, 0.5, 0.9688, 0.9375, 0.9531, 1.0, 0.9375, 0.9375, 0.9688, 0.4375, 0.9688, 0.5, 0.9375, 0.5, 0.9375, 0.4375, 0.9688, 0.875, 0.9688, 0.9375, 0.9375, 0.9375, 0.9375, 0.875, 0.9375, 0.125, 0.9375, 0.1875, 0.9062, 0.1875, 0.9063, 0.125, 0.9375, 0.5625, 0.9375, 0.625, 0.9062, 0.625, 0.9062, 0.5625, 0.9375, 0.5, 0.9375, 0.5625, 0.9062, 0.5625, 0.9062, 0.5, 0.9375, 0.9375, 0.9219, 1.0, 0.9063, 0.9375, 0.9375, 0.4375, 0.9375, 0.5, 0.9062, 0.5, 0.9062, 0.4375, 0.9375, 0.875, 0.9375, 0.9375, 0.9063, 0.9375, 0.9063, 0.875, 0.9375, 0.375, 0.9375, 0.4375, 0.9062, 0.4375, 0.9062, 0.375, 0.9375, 0.8125, 0.9375, 0.875, 0.9063, 0.875, 0.9062, 0.8125, 0.9375, 0.3125, 0.9375, 0.375, 0.9062, 0.375, 0.9062, 0.3125, 0.9375, 0.75, 0.9375, 0.8125, 0.9062, 0.8125, 0.9062, 0.75, 0.9375, 0.25, 0.9375, 0.3125, 0.9062, 0.3125, 0.9062, 0.25, 0.9375, 0.6875, 0.9375, 0.75, 0.9062, 0.75, 0.9062, 0.6875, 0.9375, 0.1875, 0.9375, 0.25, 0.9062, 0.25, 0.9062, 0.1875, 0.9375, 0.625, 0.9375, 0.6875, 0.9062, 0.6875, 0.9062, 0.625, 0.9062, 0.8125, 0.9063, 0.875, 0.875, 0.875, 0.875, 0.8125, 0.9062, 0.3125, 0.9062, 0.375, 0.875, 0.375, 0.875, 0.3125, 0.9062, 0.75, 0.9062, 0.8125, 0.875, 0.8125, 0.875, 0.75, 0.9062, 0.25, 0.9062, 0.3125, 0.875, 0.3125, 0.875, 0.25, 0.9062, 0.6875, 0.9062, 0.75, 0.875, 0.75, 0.875, 0.6875, 0.9062, 0.1875, 0.9062, 0.25, 0.875, 0.25, 0.875, 0.1875, 0.9062, 0.625, 0.9062, 0.6875, 0.875, 0.6875, 0.875, 0.625, 0.9063, 0.125, 0.9062, 0.1875, 0.875, 0.1875, 0.875, 0.125, 0.9062, 0.5625, 0.9062, 0.625, 0.875, 0.625, 0.875, 0.5625, 0.9062, 0.5, 0.9062, 0.5625, 0.875, 0.5625, 0.875, 0.5, 0.9063, 0.9375, 0.8906, 1.0, 0.875, 0.9375, 0.9062, 0.4375, 0.9062, 0.5, 0.875, 0.5, 0.875, 0.4375, 0.9063, 0.875, 0.9063, 0.9375, 0.875, 0.9375, 0.875, 0.875, 0.9062, 0.375, 0.9062, 0.4375, 0.875, 0.4375, 0.875, 0.375, 0.875, 0.5625, 0.875, 0.625, 0.8438, 0.625, 0.8438, 0.5625, 0.875, 0.5, 0.875, 0.5625, 0.8438, 0.5625, 0.8438, 0.5, 0.875, 0.9375, 0.8594, 1.0, 0.8438, 0.9375, 0.875, 0.4375, 0.875, 0.5, 0.8438, 0.5, 0.8438, 0.4375, 0.875, 0.875, 0.875, 0.9375, 0.8438, 0.9375, 0.8438, 0.875, 0.875, 0.375, 0.875, 0.4375, 0.8438, 0.4375, 0.8438, 0.375, 0.875, 0.8125, 0.875, 0.875, 0.8438, 0.875, 0.8438, 0.8125, 0.875, 0.3125, 0.875, 0.375, 0.8438, 0.375, 0.8438, 0.3125, 0.875, 0.75, 0.875, 0.8125, 0.8438, 0.8125, 0.8438, 0.75, 0.875, 0.25, 0.875, 0.3125, 0.8438, 0.3125, 0.8438, 0.25, 0.875, 0.6875, 0.875, 0.75, 0.8438, 0.75, 0.8438, 0.6875, 0.875, 0.1875, 0.875, 0.25, 0.8438, 0.25, 0.8438, 0.1875, 0.875, 0.625, 0.875, 0.6875, 0.8438, 0.6875, 0.8438, 0.625, 0.875, 0.125, 0.875, 0.1875, 0.8438, 0.1875, 0.8438, 0.125, 0.8438, 0.3125, 0.8438, 0.375, 0.8125, 0.375, 0.8125, 0.3125, 0.8438, 0.75, 0.8438, 0.8125, 0.8125, 0.8125, 0.8125, 0.75, 0.8438, 0.25, 0.8438, 0.3125, 0.8125, 0.3125, 0.8125, 0.25, 0.8438, 0.6875, 0.8438, 0.75, 0.8125, 0.75, 0.8125, 0.6875, 0.8438, 0.1875, 0.8438, 0.25, 0.8125, 0.25, 0.8125, 0.1875, 0.8438, 0.625, 0.8438, 0.6875, 0.8125, 0.6875, 0.8125, 0.625, 0.8438, 0.125, 0.8438, 0.1875, 0.8125, 0.1875, 0.8125, 0.125, 0.8438, 0.5625, 0.8438, 0.625, 0.8125, 0.625, 0.8125, 0.5625, 0.8438, 0.5, 0.8438, 0.5625, 0.8125, 0.5625, 0.8125, 0.5, 0.8438, 0.9375, 0.8281, 1.0, 0.8125, 0.9375, 0.8438, 0.4375, 0.8438, 0.5, 0.8125, 0.5, 0.8125, 0.4375, 0.8438, 0.875, 0.8438, 0.9375, 0.8125, 0.9375, 0.8125, 0.875, 0.8438, 0.375, 0.8438, 0.4375, 0.8125, 0.4375, 0.8125, 0.375, 0.8438, 0.8125, 0.8438, 0.875, 0.8125, 0.875, 0.8125, 0.8125, 0.8125, 0.5, 0.8125, 0.5625, 0.7812, 0.5625, 0.7812, 0.5, 0.8125, 0.9375, 0.7969, 1.0, 0.7812, 0.9375, 0.8125, 0.4375, 0.8125, 0.5, 0.7812, 0.5, 0.7812, 0.4375, 0.8125, 0.875, 0.8125, 0.9375, 0.7812, 0.9375, 0.7812, 0.875, 0.8125, 0.375, 0.8125, 0.4375, 0.7812, 0.4375, 0.7812, 0.375, 0.8125, 0.8125, 0.8125, 0.875, 0.7812, 0.875, 0.7812, 0.8125, 0.8125, 0.3125, 0.8125, 0.375, 0.7812, 0.375, 0.7812, 0.3125, 0.8125, 0.75, 0.8125, 0.8125, 0.7812, 0.8125, 0.7812, 0.75, 0.8125, 0.25, 0.8125, 0.3125, 0.7812, 0.3125, 0.7812, 0.25, 0.8125, 0.6875, 0.8125, 0.75, 0.7812, 0.75, 0.7812, 0.6875, 0.8125, 0.1875, 0.8125, 0.25, 0.7812, 0.25, 0.7812, 0.1875, 0.8125, 0.625, 0.8125, 0.6875, 0.7812, 0.6875, 0.7812, 0.625, 0.8125, 0.125, 0.8125, 0.1875, 0.7812, 0.1875, 0.7812, 0.125, 0.8125, 0.5625, 0.8125, 0.625, 0.7812, 0.625, 0.7812, 0.5625, 0.7812, 0.75, 0.7812, 0.8125, 0.75, 0.8125, 0.75, 0.75, 0.7812, 0.25, 0.7812, 0.3125, 0.75, 0.3125, 0.75, 0.25, 0.7812, 0.6875, 0.7812, 0.75, 0.75, 0.75, 0.75, 0.6875, 0.7812, 0.1875, 0.7812, 0.25, 0.75, 0.25, 0.75, 0.1875, 0.7812, 0.625, 0.7812, 0.6875, 0.75, 0.6875, 0.75, 0.625, 0.7812, 0.125, 0.7812, 0.1875, 0.75, 0.1875, 0.75, 0.125, 0.7812, 0.5625, 0.7812, 0.625, 0.75, 0.625, 0.75, 0.5625, 0.7812, 0.5, 0.7812, 0.5625, 0.75, 0.5625, 0.75, 0.5, 0.7812, 0.9375, 0.7656, 1.0, 0.75, 0.9375, 0.7812, 0.4375, 0.7812, 0.5, 0.75, 0.5, 0.75, 0.4375, 0.7812, 0.875, 0.7812, 0.9375, 0.75, 0.9375, 0.75, 0.875, 0.7812, 0.375, 0.7812, 0.4375, 0.75, 0.4375, 0.75, 0.375, 0.7812, 0.8125, 0.7812, 0.875, 0.75, 0.875, 0.75, 0.8125, 0.7812, 0.3125, 0.7812, 0.375, 0.75, 0.375, 0.75, 0.3125, 0.0, 0.0, 0.0, 0.0, 0.0, 0.0, 0.0, 0.0, 0.0, 0.0, 0.0, 0.0, 0.0, 0.0, 0.0, 0.0, 0.0, 0.0, 0.0, 0.0, 0.0, 0.0, 0.0, 0.0, 0.0, 0.0, 0.0, 0.0, 0.0, 0.0, 0.0, 0.0, 0.0, 0.0, 0.0, 0.0, 0.0, 0.0, 0.0, 0.0, 0.0, 0.0, 0.0, 0.0, 0.0, 0.0, 0.0, 0.0, 0.0, 0.0, 0.0, 0.0, 0.0, 0.0, 0.0, 0.0, 0.0, 0.0, 0.0, 0.0, 0.0, 0.0, 0.0, 0.0, 0.0, 0.0, 0.0, 0.0, 0.0, 0.0, 0.0, 0.0, 0.0, 0.0, 0.0, 0.0, 0.0, 0.0, 0.0, 0.0, 0.0, 0.0, 0.0, 0.0, 0.0, 0.0, 0.0, 0.0, 0.0, 0.0, 0.0, 0.0, 0.0, 0.0, 0.0, 0.0, 0.0, 0.0, 0.0, 0.0, 0.0, 0.0, 0.0, 0.0, 0.0, 0.0, 0.0, 0.0, 0.0, 0.0, 0.0, 0.0, 0.0, 0.0, 0.0, 0.0, 0.0, 0.0, 0.0, 0.0, 0.0, 0.0, 0.0, 0.0, 0.0, 0.0, 0.0, 0.0, 0.0, 0.0, 0.0, 0.0, 0.0, 0.0, 0.0, 0.0, 0.0, 0.0, 0.0, 0.0, 0.0, 0.0, 0.0, 0.0, 0.0, 0.0, 0.0, 0.0, 0.0, 0.0, 0.0, 0.0, 0.0, 0.0, 0.0, 0.0, 0.0, 0.0, 0.0, 0.0, 0.0, 0.0, 0.0, 0.0, 0.0, 0.0, 0.0, 0.0, 0.0, 0.0, 0.0, 0.0, 0.0, 0.0, 0.0, 0.0, 0.0, 0.0, 0.0, 0.0, 0.0, 0.0, 0.0, 0.0, 0.0, 0.0, 0.0, 0.0, 0.0, 0.0, 0.0, 0.0, 0.0, 0.0, 0.0, 0.0, 0.0, 0.0, 0.0, 0.0, 0.0, 0.0, 0.0, 0.0, 0.0, 0.0, 0.0, 0.0, 0.0, 0.0, 0.0, 0.0, 0.0, 0.0, 0.0, 0.0, 0.0, 0.0, 0.0, 0.0, 0.0, 0.0, 0.0, 0.0, 0.0, 0.0, 0.0, 0.0, 0.0, 0.0, 0.0, 0.0, 0.0, 0.0, 0.0, 0.0, 0.0, 0.0, 0.0, 0.0, 0.0, 0.0, 0.0, 0.0, 0.0, 0.0, 0.0, 0.0, 0.0, 0.0, 0.0, 0.0, 0.0, 0.0, 0.0, 0.0, 0.0, 0.0, 0.0, 0.0, 0.0, 0.0, 0.0, 0.0, 0.0, 0.0, 0.0, 0.0, 0.0, 0.0, 0.0, 0.0, 0.0, 0.0, 0.0, 0.0, 0.0, 0.0, 0.0, 0.0, 0.0, 0.0, 0.0, 0.0, 0.0, 0.0, 0.0, 0.0, 0.0, 0.0, 0.0, 0.0, 0.0, 0.0, 0.0, 0.0, 0.0, 0.0, 0.0, 0.0, 0.0, 0.0, 0.0, 0.0, 0.0, 0.0, 0.0, 0.0, 0.0, 0.0, 0.0, 0.0, 0.0, 0.0, 0.0, 0.0, 0.0, 0.0, 0.0, 0.0, 0.0, 0.0, 0.0, 0.0, 0.0, 0.0, 0.0, 0.0, 0.0, 0.0, 0.0, 0.0, 0.0, 0.0, 0.0, 0.0, 0.0, 0.0, 0.0, 0.0, 0.0, 0.0, 0.0, 0.0, 0.0, 0.0, 0.0, 0.0, 0.0, 0.0, 0.0, 0.0, 0.0, 0.0, 0.0, 0.0, 0.0, 0.0, 0.0, 0.0, 0.0, 0.0, 0.0, 0.0, 0.0, 0.0, 0.0, 0.0, 0.0, 0.0, 0.0, 0.0, 0.0, 0.0, 0.0, 0.0, 0.0, 0.0, 0.0, 0.0, 0.0, 0.0, 0.0, 0.0, 0.0, 0.0, 0.0, 0.0, 0.0, 0.0, 0.0, 0.0, 0.0, 0.0, 0.0, 0.0, 0.0, 0.0, 0.0, 0.0, 0.0, 0.0, 0.0, 0.0, 0.0, 0.0, 0.0, 0.0, 0.0, 0.0, 0.0, 0.0, 0.0, 0.0, 0.0, 0.0, 0.0, 0.0, 0.0, 0.0, 0.0, 0.0, 0.0, 0.0, 0.0, 0.0, 0.0, 0.0, 0.0, 0.0, 0.0, 0.0, 0.0, 0.0, 0.0, 0.0, 0.0, 0.0, 0.0, 0.0, 0.0, 0.0, 0.0, 0.0, 0.0, 0.0, 0.0, 0.0, 0.0, 0.0, 0.0, 0.0, 0.0, 0.0, 0.0, 0.0, 0.0, 0.0, 0.0, 0.0, 0.0, 0.0, 0.0, 0.0, 0.0, 0.0, 0.0, 0.0, 0.0, 0.0, 0.0, 0.0, 0.0, 0.0, 0.0, 0.0, 0.0, 0.0, 0.0, 0.0, 0.0, 0.0, 0.0, 0.0, 0.0, 0.0, 0.0, 0.0, 0.0, 0.0, 0.0, 0.0, 0.0, 0.0, 0.0, 0.0, 0.0, 0.0, 0.0, 0.0, 0.0, 0.0, 0.0, 0.0, 0.0, 0.0, 0.0, 0.0, 0.0, 0.0, 0.0, 0.0, 0.0, 0.0, 0.0, 0.0, 0.0, 0.0, 0.0, 0.0, 0.0, 0.0, 0.0, 0.0, 0.0, 0.0, 0.0, 0.0, 0.0, 0.0, 0.0, 0.0, 0.0, 0.0, 0.0, 0.0, 0.0, 0.0, 0.0, 0.0, 0.0, 0.0, 0.0, 0.0, 0.0, 0.0, 0.0, 0.0, 0.0, 0.0, 0.0, 0.0, 0.0, 0.0, 0.0, 0.0, 0.0, 0.0, 0.0, 0.0, 0.0, 0.0, 0.0, 0.0, 0.0, 0.0, 0.0, 0.0, 0.0, 0.0, 0.0, 0.0, 0.0, 0.0, 0.0, 0.0, 0.0, 0.0, 0.0, 0.0, 0.0, 0.0, 0.0, 0.0, 0.0, 0.0, 0.0, 0.0, 0.0, 0.0, 0.0, 0.0, 0.0, 0.0, 0.0, 0.0, 0.0, 0.0, 0.0, 0.0, 0.0, 0.0, 0.0, 0.0, 0.0, 0.0, 0.0, 0.0, 0.0, 0.0, 0.0, 0.0, 0.0, 0.0, 0.0, 0.0, 0.0, 0.0, 0.0, 0.0, 0.0, 0.0, 0.0, 0.0, 0.0, 0.0, 0.0, 0.0, 0.0, 0.0, 0.0, 0.0, 0.0, 0.0, 0.0, 0.0, 0.0, 0.0, 0.0, 0.0, 0.0, 0.0, 0.0, 0.0, 0.0, 0.0, 0.0, 0.0, 0.0, 0.0, 0.0, 0.0, 0.0, 0.0, 0.0, 0.0, 0.0, 0.0, 0.0, 0.0, 0.0, 0.0, 0.0, 0.0, 0.0, 0.0, 0.0, 0.0, 0.0, 0.0, 0.0, 0.0, 0.0, 0.0, 0.0, 0.0, 0.0, 0.0, 0.0, 0.0, 0.0, 0.0, 0.0, 0.0, 0.0, 0.0, 0.0, 0.0, 0.0, 0.0, 0.0, 0.0, 0.0, 0.0, 0.0, 0.0, 0.0, 0.0, 0.0, 0.0, 0.0, 0.0, 0.0, 0.0, 0.0, 0.0, 0.0, 0.0, 0.0, 0.0, 0.0, 0.0, 0.0, 0.0, 0.0, 0.0, 0.0, 0.0, 0.0, 0.0, 0.0, 0.0, 0.0, 0.0, 0.0, 0.0, 0.0, 0.0, 0.0, 0.0, 0.0, 0.0, 0.0, 0.0, 0.0, 0.0, 0.0, 0.0, 0.0, 0.0, 0.0, 0.0, 0.0, 0.0, 0.0, 0.0, 0.0, 0.0, 0.0, 0.0, 0.0, 0.0, 0.0, 0.0, 0.0, 0.0, 0.0, 0.0, 0.0, 0.0, 0.0, 0.0, 0.0, 0.0, 0.0, 0.0, 0.0, 0.0, 0.0, 0.0, 0.0, 0.0, 0.0, 0.0, 0.0, 0.0, 0.0, 0.0, 0.0, 0.0, 0.0, 0.0, 0.0, 0.0, 0.0, 0.0, 0.0, 0.0, 0.0, 0.0, 0.0, 0.0, 0.0, 0.0, 0.0, 0.0, 0.0, 0.0, 0.0, 0.0, 0.0, 0.0, 0.0, 0.0, 0.0, 0.0, 0.0, 0.0, 0.0, 0.0, 0.0, 0.0, 0.0, 0.0, 0.0, 0.0, 0.0, 0.0, 0.0, 0.0, 0.0, 0.0, 0.0, 0.0, 0.0, 0.0, 0.0, 0.0, 0.0, 0.0, 0.0, 0.0, 0.0, 0.0, 0.0, 0.0, 0.0, 0.0, 0.0, 0.0, 0.0, 0.0, 0.0, 0.0, 0.0, 0.0, 0.0, 0.0, 0.0, 0.0, 0.0, 0.0, 0.0, 0.0, 0.0, 0.0, 0.0, 0.0, 0.0, 0.0, 0.0, 0.0, 0.0, 0.0, 0.0, 0.0, 0.0, 0.0, 0.0, 0.0, 0.0, 0.0, 0.0, 0.0, 0.0, 0.0, 0.0, 0.0, 0.0, 0.0, 0.0, 0.0, 0.0, 0.0, 0.0, 0.0, 0.0, 0.0, 0.0, 0.0, 0.0, 0.0, 0.0, 0.0, 0.0, 0.0, 0.0, 0.0, 0.0, 0.0, 0.0, 0.0, 0.0, 0.0, 0.0, 0.0, 0.0, 0.0, 0.0, 0.0, 0.0, 0.0, 0.0, 0.0, 0.0, 0.0, 0.0, 0.0, 0.0, 0.0, 0.0, 0.0, 0.0, 0.0, 0.0, 0.0, 0.0, 0.0, 0.0, 0.0, 0.0, 0.0, 0.0, 0.0, 0.0, 0.0, 0.0, 0.0, 0.0, 0.0, 0.0, 0.0, 0.0, 0.0, 0.0, 0.0, 0.0, 0.0, 0.0, 0.0, 0.0, 0.0, 0.0, 0.0, 0.0, 0.0, 0.0, 0.0, 0.0, 0.0, 0.0, 0.0, 0.0, 0.0, 0.0, 0.0, 0.0, 0.0, 0.0, 0.0, 0.0, 0.0, 0.0, 0.0, 0.0, 0.0, 0.0, 0.0, 0.0, 0.0, 0.0, 0.0, 0.0, 0.0, 0.0, 0.0, 0.0, 0.0, 0.0, 0.0, 0.0, 0.0, 0.0, 0.0, 0.0, 0.0, 0.0, 0.0, 0.0, 0.0, 0.0, 0.0, 0.0, 0.0, 0.0, 0.0, 0.0, 0.0, 0.0, 0.0, 0.0, 0.0, 0.0, 0.0, 0.0, 0.0, 0.0, 0.0, 0.0, 0.0, 0.0, 0.0, 0.0, 0.0, 0.0, 0.0, 0.0, 0.0, 0.0, 0.0, 0.0, 0.0, 0.0, 0.0, 0.0, 0.0, 0.0, 0.0, 0.0, 0.0, 0.0, 0.0, 0.0, 0.0, 0.0, 0.0, 0.0, 0.0, 0.0, 0.0, 0.0, 0.0, 0.0, 0.0, 0.0, 0.0, 0.0, 0.0, 0.0, 0.0, 0.0, 0.0, 0.0, 0.0, 0.0, 0.0, 0.0, 0.0, 0.0, 0.0, 0.0, 0.0, 0.0, 0.0, 0.0, 0.0, 0.0, 0.0, 0.0, 0.0, 0.0, 0.0, 0.0, 0.0, 0.0, 0.0, 0.0, 0.0, 0.0, 0.0, 0.0, 0.0, 0.0, 0.0, 0.0, 0.0, 0.0, 0.0, 0.0, 0.0, 0.0, 0.0, 0.0, 0.0, 0.0, 0.0, 0.0, 0.0, 0.0, 0.0, 0.0, 0.0, 0.0, 0.0, 0.0, 0.0, 0.0, 0.0, 0.0, 0.0, 0.0, 0.0, 0.0, 0.0, 0.0, 0.0, 0.0, 0.0, 0.0, 0.0, 0.0, 0.0, 0.0, 0.0, 0.0, 0.0, 0.0, 0.0, 0.0, 0.0, 0.0, 0.0, 0.0, 0.0, 0.0, 0.0, 0.0, 0.0, 0.0, 0.0, 0.0, 0.0, 0.0, 0.0, 0.0, 0.0, 0.0, 0.0, 0.0, 0.0, 0.0, 0.0, 0.0, 0.0, 0.0, 0.0, 0.0, 0.0, 0.0, 0.0, 0.0, 0.0, 0.0, 0.0, 0.0, 0.0, 0.0, 0.0, 0.0, 0.0, 0.0, 0.0, 0.0, 0.0, 0.0, 0.0, 0.0, 0.0, 0.0, 0.0, 0.0, 0.0, 0.0, 0.0, 0.0, 0.0, 0.0, 0.0, 0.0, 0.0, 0.0, 0.0, 0.0, 0.0, 0.0, 0.0, 0.0, 0.0, 0.0, 0.0, 0.0, 0.0, 0.0, 0.0, 0.0, 0.0, 0.0, 0.0, 0.0, 0.0, 0.0, 0.0, 0.0, 0.0, 0.0, 0.0, 0.0, 0.0, 0.0, 0.0, 0.0, 0.0, 0.0, 0.0, 0.0, 0.0, 0.0, 0.0, 0.0, 0.0, 0.0, 0.0, 0.0, 0.0, 0.0, 0.0, 0.0, 0.0, 0.0, 0.0, 0.0, 0.0, 0.0, 0.0, 0.0, 0.0, 0.0, 0.0, 0.0, 0.0, 0.0, 0.0, 0.0, 0.0, 0.0, 0.0, 0.0, 0.0, 0.0, 0.0, 0.0, 0.0, 0.0, 0.0, 0.0, 0.0, 0.0, 0.0, 0.0, 0.0, 0.0, 0.0, 0.0, 0.0, 0.0, 0.0, 0.0, 0.0, 0.0, 0.0, 0.0, 0.0, 0.0, 0.0, 0.0, 0.0, 0.0, 0.0, 0.0, 0.0, 0.0, 0.0, 0.0, 0.0, 0.0, 0.0, 0.0, 0.0, 0.0, 0.0, 0.0, 0.0, 0.0, 0.0, 0.0, 0.0, 0.0, 0.0, 0.0, 0.0, 0.0, 0.0, 0.0, 0.0, 0.0, 0.0, 0.0, 0.0, 0.0, 0.0, 0.0, 0.0, 0.0, 0.0, 0.0, 0.0, 0.0, 0.0, 0.0, 0.0, 0.0, 0.0, 0.0, 0.0, 0.0, 0.0, 0.0, 0.0, 0.0, 0.0, 0.0, 0.0, 0.0, 0.0, 0.0, 0.0, 0.0, 0.0, 0.0, 0.0, 0.0, 0.0, 0.0, 0.0, 0.0, 0.0, 0.0, 0.0, 0.0, 0.0, 0.0, 0.0, 0.0, 0.0, 0.0, 0.0, 0.0, 0.0, 0.0, 0.0, 0.0, 0.0, 0.0, 0.0, 0.0, 0.0, 0.0, 0.0, 0.0, 0.0, 0.0, 0.0, 0.0, 0.0, 0.0, 0.0, 0.0, 0.0, 0.0, 0.0, 0.0, 0.0, 0.0, 0.0, 0.0, 0.0, 0.0, 0.0, 0.0, 0.0, 0.0, 0.0, 0.0, 0.0, 0.0, 0.0, 0.0, 0.0, 0.0, 0.0, 0.0, 0.0, 0.0, 0.0, 0.0, 0.0, 0.0, 0.0, 0.0, 0.0, 0.0, 0.0, 0.0, 0.0, 0.0, 0.0, 0.0, 0.0, 0.0, 0.0, 0.0, 0.0, 0.0, 0.0, 0.0, 0.0, 0.0, 0.0, 0.0, 0.0, 0.0, 0.0, 0.0, 0.0, 0.0, 0.0, 0.0, 0.0, 0.0, 0.0, 0.0, 0.0, 0.0, 0.0, 0.0, 0.0, 0.0, 0.0, 0.0, 0.0, 0.0, 0.0, 0.75, 0.125, 0.7188, 0.125, 0.7188, 0.125, 0.75, 0.125, 0.875, 0.125, 0.8438, 0.125, 0.8438, 0.125, 0.875, 0.125, 0.5937, 0.125, 0.5625, 0.125, 0.5625, 0.125, 0.5937, 0.125, 0.6562, 0.125, 0.625, 0.125, 0.625, 0.125, 0.6562, 0.125, 1.0, 0.125, 0.9688, 0.125, 0.9688, 0.125, 1.0, 0.125, 0.7188, 0.125, 0.6875, 0.125, 0.6875, 0.125, 0.7188, 0.125, 0.0625, 0.125, 0.03125, 0.125, 0.03125, 0.125, 0.0625, 0.125, 0.1875, 0.125, 0.1563, 0.125, 0.1563, 0.125, 0.1875, 0.125, 0.125, 0.125, 0.09375, 0.125, 0.09375, 0.125, 0.125, 0.125, 0.25, 0.125, 0.2188, 0.125, 0.2188, 0.125, 0.25, 0.125, 0.7812, 0.125, 0.75, 0.125, 0.75, 0.125, 0.7812, 0.125, 0.3125, 0.125, 0.2812, 0.125, 0.2812, 0.125, 0.3125, 0.125, 0.375, 0.125, 0.3437, 0.125, 0.3437, 0.125, 0.375, 0.125, 0.5, 0.125, 0.4687, 0.125, 0.4687, 0.125, 0.5, 0.125, 0.6875, 0.125, 0.6562, 0.125, 0.6562, 0.125, 0.6875, 0.125, 0.4375, 0.125, 0.4062, 0.125, 0.4062, 0.125, 0.4375, 0.125, 0.5625, 0.125, 0.5312, 0.125, 0.5312, 0.125, 0.5625, 0.125, 0.8438, 0.125, 0.8125, 0.125, 0.8125, 0.125, 0.8438, 0.125, 0.9063, 0.125, 0.875, 0.125, 0.875, 0.125, 0.9063, 0.125, 0.9688, 0.125, 0.9375, 0.125, 0.9375, 0.125, 0.9688, 0.125, 0.625, 0.125, 0.5937, 0.125, 0.5937, 0.125, 0.625, 0.125, 0.2812, 0.125, 0.25, 0.125, 0.25, 0.125, 0.2812, 0.125, 0.2188, 0.125, 0.1875, 0.125, 0.1875, 0.125, 0.2188, 0.125, 0.09375, 0.125, 0.0625, 0.125, 0.0625, 0.125, 0.09375, 0.125, 0.03125, 0.125, 8.941e-08, 0.125, 8.941e-08, 0.125, 0.03125, 0.125, 0.1563, 0.125, 0.125, 0.125, 0.125, 0.125, 0.1563, 0.125, 0.3437, 0.125, 0.3125, 0.125, 0.3125, 0.125, 0.3437, 0.125, 0.9375, 0.125, 0.9063, 0.125, 0.9063, 0.125, 0.9375, 0.125, 0.4062, 0.125, 0.375, 0.125, 0.375, 0.125, 0.4062, 0.125, 0.4687, 0.125, 0.4375, 0.125, 0.4375, 0.125, 0.4687, 0.125, 0.8125, 0.125, 0.7812, 0.125, 0.7812, 0.125, 0.8125, 0.125, 0.5312, 0.125, 0.5, 0.125, 0.5, 0.125, 0.5312, 0.125])
me_cube.materials.append(mat_material)
me_cube.materials.append(mat_purple)
me_cube.materials.append(mat_red)
me_cube.materials.append(mat_yellow)
me_cube.materials.append(mat_pink)
me_cube.materials.append(mat_blue)
me_cube.use_remesh_preserve_volume = False
me_cube.use_remesh_preserve_attributes = False
me_cube.use_mirror_vertex_groups = False
me_cube.update()

# ---- curves / text
cu_beziercurve = bpy.data.curves.new('BezierCurve', 'CURVE')
cu_beziercurve.dimensions = '3D'
_sp = cu_beziercurve.splines.new('BEZIER'); _sp.bezier_points.add(1)
_sp.bezier_points.foreach_set('co', [-1.165, 0.9431, 1.361, -1.348, 0.9431, 3.468])
_sp.bezier_points.foreach_set('handle_left', [-1.473, 0.9431, 0.7243, -1.006, 0.9431, 2.627])
_sp.bezier_points.foreach_set('handle_right', [-1.07, 0.9431, 1.557, -1.724, 0.9431, 4.395])
for _p, _l, _r in zip(_sp.bezier_points, ['ALIGNED', 'ALIGNED'], ['ALIGNED', 'ALIGNED']): _p.handle_left_type = _l; _p.handle_right_type = _r
_sp.order_u = 0
_sp.order_v = 0
cu_beziercurve.materials.append(mat_material_001)
cu_beziercurve.use_path = True
cu_beziercurve.use_path_clamp = True
cu_beziercurve.bevel_mode = 'OBJECT'
cu_beziercurve.fill_mode = 'FULL'
cu_circle = bpy.data.curves.new('Circle', 'CURVE')
cu_circle.dimensions = '3D'
_sp = cu_circle.splines.new('POLY'); _sp.points.add(3)
_sp.points.foreach_set('co', [1.016e-08, 0.03218, 0.0, 0.0, 0.03218, 3.838e-10, 0.0, 0.0, 1.298e-08, -0.03218, 0.0, 0.0, -0.03218, -1.407e-09, 0.0, 0.0])
_sp.order_v = 0
_sp.resolution_v = 0
_sp.use_cyclic_u = True
_sp.use_smooth = False
cu_circle.use_path_clamp = True
cu_circle.fill_mode = 'FULL'
cu_beziercurve_001 = bpy.data.curves.new('BezierCurve.001', 'CURVE')
cu_beziercurve_001.dimensions = '3D'
_sp = cu_beziercurve_001.splines.new('BEZIER'); _sp.bezier_points.add(1)
_sp.bezier_points.foreach_set('co', [-0.888, -0.01298, 0.7889, -1.072, -0.01298, 2.897])
_sp.bezier_points.foreach_set('handle_left', [-1.196, -0.01298, 0.1524, -0.7298, -0.01298, 2.055])
_sp.bezier_points.foreach_set('handle_right', [-0.7931, -0.01298, 0.9851, -1.448, -0.01298, 3.823])
for _p, _l, _r in zip(_sp.bezier_points, ['ALIGNED', 'ALIGNED'], ['ALIGNED', 'ALIGNED']): _p.handle_left_type = _l; _p.handle_right_type = _r
_sp.order_u = 0
_sp.order_v = 0
cu_beziercurve_001.materials.append(mat_material_001)
cu_beziercurve_001.use_path = True
cu_beziercurve_001.use_path_clamp = True
cu_beziercurve_001.bevel_mode = 'OBJECT'
cu_beziercurve_001.fill_mode = 'FULL'
cu_beziercurve_002 = bpy.data.curves.new('BezierCurve.002', 'CURVE')
cu_beziercurve_002.dimensions = '3D'
_sp = cu_beziercurve_002.splines.new('BEZIER'); _sp.bezier_points.add(1)
_sp.bezier_points.foreach_set('co', [-0.888, -0.01298, 0.7889, -1.072, -0.01298, 2.897])
_sp.bezier_points.foreach_set('handle_left', [-1.196, -0.01298, 0.1524, -0.7298, -0.01298, 2.055])
_sp.bezier_points.foreach_set('handle_right', [-0.7931, -0.01298, 0.9851, -1.448, -0.01298, 3.823])
for _p, _l, _r in zip(_sp.bezier_points, ['ALIGNED', 'ALIGNED'], ['ALIGNED', 'ALIGNED']): _p.handle_left_type = _l; _p.handle_right_type = _r
_sp.order_u = 0
_sp.order_v = 0
cu_beziercurve_002.materials.append(mat_material_001)
cu_beziercurve_002.use_path = True
cu_beziercurve_002.use_path_clamp = True
cu_beziercurve_002.bevel_mode = 'OBJECT'
cu_beziercurve_002.fill_mode = 'FULL'
cu_beziercurve_003 = bpy.data.curves.new('BezierCurve.003', 'CURVE')
cu_beziercurve_003.dimensions = '3D'
_sp = cu_beziercurve_003.splines.new('BEZIER'); _sp.bezier_points.add(1)
_sp.bezier_points.foreach_set('co', [-0.888, -0.01298, 0.7889, -1.072, -0.01298, 2.897])
_sp.bezier_points.foreach_set('handle_left', [-1.196, -0.01298, 0.1524, -0.7298, -0.01298, 2.055])
_sp.bezier_points.foreach_set('handle_right', [-0.7931, -0.01298, 0.9851, -1.448, -0.01298, 3.823])
for _p, _l, _r in zip(_sp.bezier_points, ['ALIGNED', 'ALIGNED'], ['ALIGNED', 'ALIGNED']): _p.handle_left_type = _l; _p.handle_right_type = _r
_sp.order_u = 0
_sp.order_v = 0
cu_beziercurve_003.materials.append(mat_material_001)
cu_beziercurve_003.use_path = True
cu_beziercurve_003.use_path_clamp = True
cu_beziercurve_003.bevel_mode = 'OBJECT'
cu_beziercurve_003.fill_mode = 'FULL'

# ---- objects
ob_cube = bpy.data.objects.new('Cube', me_cube)
ob_light = bpy.data.objects.new('Light', light_light)
ob_camera = bpy.data.objects.new('Camera', cam_camera)
ob_beziercurve = bpy.data.objects.new('BezierCurve', cu_beziercurve)
ob_circle = bpy.data.objects.new('Circle', cu_circle)
ob_beziercurve_001 = bpy.data.objects.new('BezierCurve.001', cu_beziercurve_001)
ob_beziercurve_002 = bpy.data.objects.new('BezierCurve.002', cu_beziercurve_002)
ob_beziercurve_003 = bpy.data.objects.new('BezierCurve.003', cu_beziercurve_003)
ob_sun = bpy.data.objects.new('Sun', light_sun)

# ---- transforms, parenting, visibility, modifiers, constraints
ob_cube.location = (0.0, 0.0, 0.0)
ob_cube.lock_rotations_4d = False
ob_cube.empty_display_type = 'ARROWS'
ob_cube.lineart.crease_threshold = 0.0
ob_light.location = (7.844, 1.005, 5.904)
ob_light.rotation_euler = (0.6503, 0.05522, 1.866)
ob_light.lock_rotations_4d = False
ob_light.empty_display_type = 'ARROWS'
ob_light.color = (0.0, 0.0, 0.0, 0.0)
ob_light.lineart.crease_threshold = 0.0
ob_camera.location = (31.6, 0.4816, 5.299)
ob_camera.rotation_euler = (1.571, -5.886e-08, 1.571)
ob_camera.lock_rotations_4d = False
ob_camera.empty_display_type = 'ARROWS'
ob_camera.color = (0.0, 0.0, 0.0, 0.0)
ob_camera.display_type = 'WIRE'
ob_camera.lineart.crease_threshold = 0.0
ob_beziercurve.location = (0.2766, -0.956, -0.5719)
ob_beziercurve.lineart.crease_threshold = 0.0
ob_circle.location = (-1.55, -0.956, 0.9046)
ob_circle.lineart.crease_threshold = 0.0
ob_beziercurve_001.location = (0.0, 0.0, 0.0)
ob_beziercurve_001.rotation_euler = (0.0, -0.0, 1.56)
ob_beziercurve_001.lineart.crease_threshold = 0.0
ob_beziercurve_002.location = (0.0, 0.0, 0.0)
ob_beziercurve_002.rotation_euler = (0.0, -0.0, 3.122)
ob_beziercurve_002.lineart.crease_threshold = 0.0
ob_beziercurve_003.location = (0.0, 0.0, 0.0)
ob_beziercurve_003.rotation_euler = (0.0, -0.0, 4.701)
ob_beziercurve_003.lineart.crease_threshold = 0.0
ob_sun.location = (10.31, -5.512, 11.08)
ob_sun.rotation_euler = (1.006, 0.8193, -0.1595)
ob_sun.lineart.crease_threshold = 0.0
cu_beziercurve.bevel_object = ob_circle
cu_beziercurve_001.bevel_object = ob_circle
cu_beziercurve_002.bevel_object = ob_circle
cu_beziercurve_003.bevel_object = ob_circle

# ---- collection membership
col_collection.objects.link(ob_cube)
col_collection.objects.link(ob_light)
col_collection.objects.link(ob_camera)
col_collection.objects.link(ob_beziercurve)
col_collection.objects.link(ob_circle)
col_collection.objects.link(ob_beziercurve_001)
col_collection.objects.link(ob_beziercurve_002)
col_collection.objects.link(ob_beziercurve_003)
col_collection.objects.link(ob_sun)

# ---- scene / render settings (as saved in the file)
scene.camera = ob_camera
scene.frame_start = 1; scene.frame_end = 250; scene.frame_set(0)
scene.render.engine = 'BLENDER_EEVEE_NEXT'
scene.cycles.use_denoising = False
scene.cycles.samples = 128
scene.cycles.sampling_pattern = 'TABULATED_SOBOL'
scene.cycles.use_adaptive_sampling = False
scene.cycles.use_light_tree = False
scene.eevee.use_gtao = True
scene.view_settings.view_transform = 'Filmic'
bpy.context.view_layer.update()

